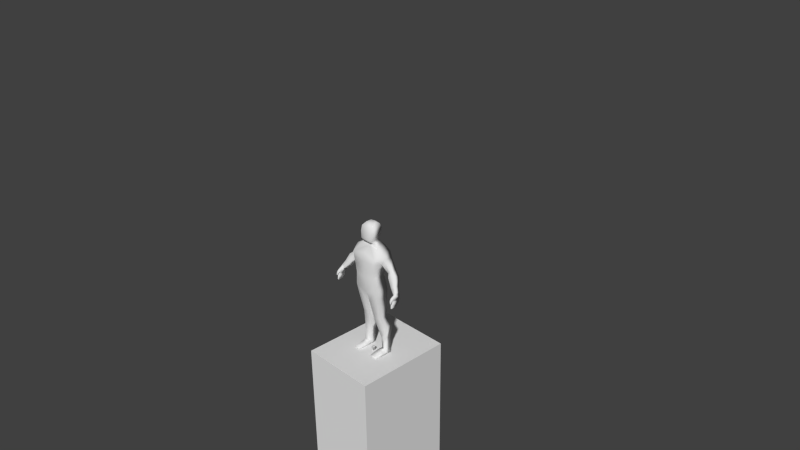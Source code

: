 # Source: Human.blend  (saved by Blender 2.68.0; exported with 4.5.12 LTS)
import bpy
from mathutils import Matrix  # noqa: F401  (used for matrix-valued properties, if any)

bpy.ops.wm.read_factory_settings(use_empty=True)
scene = bpy.context.scene
scene.name = 'Scene'

# ---- collections
col_collection_1 = bpy.data.collections.new('Collection 1'); scene.collection.children.link(col_collection_1)
col_collection_2 = bpy.data.collections.new('Collection 2'); scene.collection.children.link(col_collection_2)
col_collection_2.hide_render = True
col_collection_2.hide_viewport = True
col_collection_5 = bpy.data.collections.new('Collection 5'); scene.collection.children.link(col_collection_5)
col_collection_5.hide_render = True
col_collection_5.hide_viewport = True
col_collection_8 = bpy.data.collections.new('Collection 8'); scene.collection.children.link(col_collection_8)
col_collection_8.hide_render = True
col_collection_8.hide_viewport = True
col_collection_13 = bpy.data.collections.new('Collection 13'); scene.collection.children.link(col_collection_13)
col_collection_13.hide_render = True
col_collection_13.hide_viewport = True

# ---- materials (node trees are filled in below, after node groups)
mat_material = bpy.data.materials.new('Material')
mat_material.alpha_threshold = 0.0
mat_material.use_transparent_shadow = False
mat_material.roughness = 0.5
mat_material.line_color = (0.0, 0.0, 0.0, 1.0)
mat_material_001 = bpy.data.materials.new('Material.001')
mat_material_001.alpha_threshold = 0.0
mat_material_001.use_transparent_shadow = False
mat_material_001.roughness = 0.5
mat_material_001.line_color = (0.0, 0.0, 0.0, 1.0)

# ---- material node trees

# ---- world
world_world = bpy.data.worlds.new('World'); scene.world = world_world
world_world.color = (0.05088, 0.05088, 0.05088)
world_world.use_sun_shadow = False
world_world.sun_shadow_jitter_overblur = 0.0
world_world.cycles.sampling_method = 'MANUAL'
world_world.cycles.sample_map_resolution = 256

# ---- cameras
cam_camera = bpy.data.cameras.new('Camera')
cam_camera.clip_end = 100.0
cam_camera.lens = 35.0
cam_camera.sensor_width = 32.0
cam_camera.sensor_height = 18.0
cam_camera.ortho_scale = 7.314
cam_camera.dof.focus_distance = 0.0
cam_camera.dof.aperture_fstop = 128.0

# ---- meshes
me_cube_002 = bpy.data.meshes.new('Cube.002')
me_cube_002.from_pydata([(-1.0, -1.0, -1.0), (-1.0, 1.0, -1.0), (1.0, 1.0, -1.0), (1.0, -1.0, -1.0), (-1.0, -1.0, 1.0), (-1.0, 1.0, 1.0), (1.0, 1.0, 1.0), (1.0, -1.0, 1.0)], [], [(4, 5, 1, 0), (5, 6, 2, 1), (6, 7, 3, 2), (7, 4, 0, 3), (0, 1, 2, 3), (7, 6, 5, 4)])
me_cube_002.use_remesh_preserve_volume = False
me_cube_002.use_remesh_preserve_attributes = False
me_cube_002.use_mirror_vertex_groups = False
me_cube_002.update()
me_cube_001 = bpy.data.meshes.new('Cube.001')
me_cube_001.from_pydata([(1.654, -0.8158, 0.7574), (1.654, 1.102, 0.7836), (1.382, -2.498, 0.2678), (1.011, 1.016, 1.195), (1.011, -0.8667, 1.072), (0.0, 1.264, 0.9504), (0.0, -0.8667, 1.11), (1.952, -0.9033, 0.2852), (1.952, 0.9033, 0.2852), (1.451, -0.9033, -0.2999), (1.451, 0.9033, -0.2999), (2.598, -0.5924, -0.6732), (2.598, 0.6496, -0.6732), (2.19, -0.5924, -1.011), (2.19, 0.6496, -1.011), (2.963, -0.6918, -0.9499), (2.963, 0.7584, -1.257), (2.415, -1.04, -1.315), (2.415, 0.41, -1.622), (3.331, -1.192, -1.731), (3.331, -0.1504, -1.951), (2.938, -1.442, -1.993), (2.938, -0.4006, -2.213), (3.625, -1.52, -2.175), (3.625, -0.6388, -2.362), (3.247, -1.662, -2.324), (3.247, -0.7806, -2.51), (1.248, 0.5733, -0.909), (1.248, -2.386, -0.909), (0.0, 0.6446, -1.244), (0.0, -2.386, -0.9917), (1.041, 0.5733, -1.845), (1.041, -2.481, -1.711), (0.0, 0.5733, -2.656), (0.0, -2.616, -1.825), (1.242, 1.0, -3.072), (1.242, -2.23, -3.072), (0.0, 1.0, -3.882), (6.721e-17, -2.038, -3.579), (1.263, 0.791, -4.231), (1.263, -1.829, -3.928), (0.2129, 0.791, -4.753), (0.2129, -1.829, -4.451), (1.134, 0.8742, -6.222), (1.134, -0.7793, -6.222), (0.3283, 0.8742, -6.574), (0.3283, -0.7793, -6.574), (1.418, 1.714, -7.123), (1.418, -0.1833, -7.301), (0.4527, 1.714, -7.544), (0.4527, -0.1833, -7.722), (1.402, 1.096, -9.478), (1.402, -0.2861, -9.55), (0.705, 1.096, -9.713), (0.705, 0.3041, -9.713), (1.513, 1.096, -10.0), (1.513, 0.3041, -10.0), (0.7807, 1.096, -9.989), (0.7807, 0.3041, -9.989), (1.402, -0.8638, -9.692), (0.705, -0.8638, -9.694), (1.513, -0.8638, -9.985), (0.7807, -0.8638, -9.97), (1.338, -2.502, -0.2223), (0.0, -2.613, -0.2359), (0.0, -2.187, 0.5213), (0.0, 1.37, -0.4085), (1.402, -2.819, -9.801), (0.705, -2.819, -9.869), (1.513, -2.915, -9.985), (0.7807, -2.915, -9.97), (3.676, -1.891, -2.38), (3.755, -0.8232, -2.723), (3.482, -1.884, -2.423), (3.562, -0.8162, -2.766), (3.685, -2.515, -2.776), (3.755, -0.9831, -2.959), (3.491, -2.508, -2.819), (3.562, -0.9761, -3.002), (3.685, -2.566, -2.954), (3.755, -1.228, -3.235), (3.491, -2.559, -2.997), (3.562, -1.221, -3.277), (3.673, -2.264, -2.48), (3.479, -2.277, -2.522), (3.673, -2.642, -2.604), (3.479, -2.654, -2.646), (3.711, -2.631, -2.832), (3.518, -2.63, -2.875), (3.699, -2.887, -2.796), (3.506, -2.906, -2.838), (3.718, -2.849, -3.071), (3.599, -2.849, -3.097), (3.71, -3.007, -3.048), (3.591, -3.018, -3.074), (3.662, -2.708, -3.104), (3.708, -1.76, -3.53), (3.539, -2.703, -3.131), (3.584, -1.756, -3.557), (3.633, -2.867, -3.528), (3.645, -2.626, -3.637), (3.602, -2.866, -3.535), (3.613, -2.625, -3.643), (0.7633, 1.405, -8.434), (0.7305, 0.06042, -8.517), (1.285, -0.2347, -8.455), (1.289, 1.405, -8.447), (0.4843, 0.8324, 1.362), (0.4706, -0.8863, 1.349), (0.0, 0.9718, 1.412), (0.0, -0.9321, 1.35), (0.4327, 0.5578, 1.666), (0.4327, -1.773, 1.613), (0.0, 0.7931, 1.647), (0.0, -1.762, 1.613), (0.5663, 0.698, 2.061), (0.5663, -1.898, 1.801), (0.0, 1.001, 2.061), (0.0, -1.88, 1.801), (0.6302, 1.023, 2.676), (0.6302, -1.816, 2.483), (0.0, 1.395, 2.676), (0.0, -1.794, 2.483), (0.567, 0.6836, 3.151), (0.567, -1.644, 2.999), (0.0, 0.9806, 3.151), (0.0, -1.626, 2.999), (0.3368, 0.1555, 3.311), (0.3368, -0.9607, 3.311), (0.0, 0.3898, 3.311), (0.0, -0.9545, 3.311), (0.4327, -0.6077, 1.64)], [], [(8, 7, 11, 12), (3, 4, 0, 1), (6, 4, 108, 110), (1, 0, 7, 8), (0, 2, 9, 7), (11, 13, 17, 15), (10, 8, 12, 14), (9, 10, 14, 13), (7, 9, 13, 11), (15, 17, 21, 19), (12, 11, 15, 16), (14, 12, 16, 18), (13, 14, 18, 17), (21, 22, 26, 25), (16, 15, 19, 20), (18, 16, 20, 22), (17, 18, 22, 21), (23, 25, 73, 71), (19, 21, 25, 23), (20, 19, 23, 24), (22, 20, 24, 26), (29, 27, 31, 33), (33, 31, 35, 37), (27, 28, 32, 31), (28, 30, 34, 32), (36, 38, 42, 40), (31, 32, 36, 35), (32, 34, 38, 36), (39, 40, 44, 43), (37, 35, 39, 41), (38, 37, 41, 42), (35, 36, 40, 39), (46, 45, 49, 50), (40, 42, 46, 44), (41, 39, 43, 45), (42, 41, 45, 46), (104, 103, 53, 54), (43, 44, 48, 47), (44, 46, 50, 48), (45, 43, 47, 49), (53, 51, 55, 57), (106, 105, 52, 51), (105, 104, 54, 52), (103, 106, 51, 53), (58, 57, 55, 56), (54, 53, 57, 58), (51, 52, 56, 55), (58, 56, 61, 62), (60, 62, 70, 68), (54, 58, 62, 60), (56, 52, 59, 61), (52, 54, 60, 59), (63, 9, 2), (64, 30, 28, 63), (2, 65, 64, 63), (4, 2, 0), (6, 65, 2, 4), (29, 66, 10, 27), (1, 8, 10), (1, 10, 3), (66, 5, 3, 10), (28, 9, 63), (9, 28, 27), (9, 27, 10), (67, 68, 70, 69), (61, 59, 67, 69), (59, 60, 68, 67), (62, 61, 69, 70), (24, 23, 71, 72), (26, 24, 72, 74), (25, 26, 74, 73), (73, 74, 78, 77), (71, 73, 84, 83), (72, 71, 75, 76), (74, 72, 76, 78), (78, 76, 80, 82), (77, 78, 82, 81), (75, 77, 81, 79), (76, 75, 79, 80), (83, 84, 86, 85), (75, 85, 89, 87), (73, 77, 86, 84), (75, 71, 83, 85), (89, 90, 94, 93), (86, 77, 88, 90), (77, 75, 87, 88), (85, 86, 90, 89), (92, 91, 93, 94), (87, 89, 93, 91), (90, 88, 92, 94), (88, 87, 91, 92), (82, 80, 96, 98), (81, 82, 98, 97), (79, 81, 97, 95), (80, 79, 95, 96), (97, 98, 102, 101), (95, 97, 101, 99), (96, 95, 99, 100), (98, 96, 100, 102), (50, 49, 103, 104), (47, 48, 105, 106), (48, 50, 104, 105), (49, 47, 106, 103), (110, 108, 112, 114), (4, 3, 107, 108), (3, 5, 109, 107), (114, 112, 116, 118), (107, 109, 113, 111), (118, 116, 120, 122), (111, 113, 117, 115), (112, 131, 111, 115, 116), (119, 121, 125, 123), (115, 117, 121, 119), (116, 115, 119, 120), (123, 125, 129, 127), (120, 119, 123, 124), (122, 120, 124, 126), (128, 127, 129, 130), (124, 123, 127, 128), (126, 124, 128, 130), (108, 131, 112), (107, 111, 131, 108)])
me_cube_001.polygons.foreach_set('use_smooth', [True] * 122)
me_cube_001.use_remesh_preserve_volume = False
me_cube_001.use_remesh_preserve_attributes = False
me_cube_001.use_mirror_x = True
me_cube_001.use_paint_bone_selection = False
me_cube_001.use_paint_mask = True
me_cube_001.update()
me_cube_004 = bpy.data.meshes.new('Cube.004')
me_cube_004.from_pydata([(0.8943, 0.07095, 1.986), (0.8943, -0.07095, 1.986), (0.8943, 0.07095, 3.986), (0.8943, -0.07095, 3.986), (0.0, 0.3371, 1.986), (0.0, -0.3371, 1.986), (0.0, 0.3371, 3.986), (0.0, -0.3371, 3.986), (0.8943, 0.07095, 11.25), (0.8943, -0.07095, 11.25), (0.0, 0.3371, 11.25), (0.0, -0.3371, 11.25), (0.4401, 0.07095, 13.0), (0.4401, -0.07095, 13.0), (0.0, 0.3371, 13.0), (0.0, -0.3371, 13.0), (0.0, -0.07095, 13.93), (0.0, 0.08921, 13.93), (0.0, -0.1075, 13.93), (0.0, 0.7985, 1.728), (0.0, 0.4655, 2.491), (0.5095, 0.7594, 1.728), (0.297, 0.4427, 2.491), (0.9692, 0.646, 1.728), (0.5649, 0.3766, 2.491), (1.334, 0.4694, 1.728), (0.7775, 0.2736, 2.491), (1.568, 0.2468, 1.728), (0.9141, 0.1438, 2.491), (1.649, 3.577e-07, 1.728), (0.9611, 4.695e-07, 2.491), (1.568, -0.2468, 1.728), (0.9141, -0.1438, 2.491), (1.334, -0.4694, 1.728), (0.7775, -0.2736, 2.491), (0.9692, -0.646, 1.728), (0.5649, -0.3766, 2.491), (0.5095, -0.7594, 1.728), (0.297, -0.4427, 2.491), (0.0, -0.7985, 1.728), (0.0, -0.4655, 2.491), (-0.5095, -0.7594, 1.728), (-0.297, -0.4427, 2.491), (-0.9692, -0.646, 1.728), (-0.5649, -0.3766, 2.491), (-1.334, -0.4694, 1.728), (-0.7775, -0.2736, 2.491), (-1.568, -0.2468, 1.728), (-0.9141, -0.1438, 2.491), (-1.649, 1.164e-06, 1.728), (-0.9611, 9.393e-07, 2.491), (-1.568, 0.2468, 1.728), (-0.9141, 0.1438, 2.491), (-1.334, 0.4694, 1.728), (-0.7775, 0.2736, 2.491), (-0.9691, 0.646, 1.728), (-0.5649, 0.3766, 2.491), (-0.5095, 0.7594, 1.728), (-0.297, 0.4427, 2.491), (0.0, 0.7264, 1.52), (0.4635, 0.6909, 1.52), (0.8816, 0.5877, 1.52), (1.213, 0.427, 1.52), (1.427, 0.2245, 1.52), (1.5, 3.819e-07, 1.52), (1.427, -0.2245, 1.52), (1.213, -0.427, 1.52), (0.8816, -0.5877, 1.52), (0.4635, -0.6909, 1.52), (0.0, -0.7264, 1.52), (-0.4635, -0.6909, 1.52), (-0.8816, -0.5877, 1.52), (-1.213, -0.427, 1.52), (-1.427, -0.2245, 1.52), (-1.5, 1.115e-06, 1.52), (-1.427, 0.2245, 1.52), (-1.213, 0.427, 1.52), (-0.8816, 0.5877, 1.52), (-0.4635, 0.6909, 1.52), (0.0, 0.2614, 1.817), (0.1114, 0.2486, 1.817), (0.212, 0.2115, 1.817), (0.2918, 0.1536, 1.817), (0.343, 0.08078, 1.817), (0.3606, 5.327e-07, 1.817), (0.343, -0.08078, 1.817), (0.2918, -0.1536, 1.817), (0.212, -0.2115, 1.817), (0.1114, -0.2486, 1.817), (0.0, -0.2614, 1.817), (-0.1114, -0.2486, 1.817), (-0.212, -0.2115, 1.817), (-0.2918, -0.1536, 1.817), (-0.343, -0.08078, 1.817), (-0.3606, 7.965e-07, 1.817), (-0.343, 0.08078, 1.817), (-0.2918, 0.1536, 1.817), (-0.212, 0.2115, 1.817), (-0.1114, 0.2486, 1.817), (0.0, 0.2614, -1.295), (0.1114, 0.2486, -1.295), (0.212, 0.2115, -1.295), (0.2918, 0.1536, -1.295), (0.343, 0.08078, -1.295), (0.3606, 5.327e-07, -1.295), (0.343, -0.08078, -1.295), (0.2918, -0.1536, -1.295), (0.212, -0.2115, -1.295), (0.1114, -0.2486, -1.295), (0.0, -0.2614, -1.295), (-0.1114, -0.2486, -1.295), (-0.212, -0.2115, -1.295), (-0.2918, -0.1536, -1.295), (-0.343, -0.08078, -1.295), (-0.3606, 7.965e-07, -1.295), (-0.343, 0.08078, -1.295), (-0.2918, 0.1536, -1.295), (-0.212, 0.2115, -1.295), (-0.1114, 0.2486, -1.295), (0.0, 0.4044, -1.474), (0.1724, 0.3846, -1.474), (0.3279, 0.3272, -1.474), (0.4514, 0.2377, -1.474), (0.5306, 0.125, -1.474), (0.5579, 4.853e-07, -1.474), (0.5306, -0.125, -1.474), (0.4514, -0.2377, -1.474), (0.3279, -0.3272, -1.474), (0.1724, -0.3846, -1.474), (0.0, -0.4044, -1.474), (-0.1724, -0.3846, -1.474), (-0.3279, -0.3272, -1.474), (-0.4514, -0.2377, -1.474), (-0.5306, -0.125, -1.474), (-0.5579, 8.935e-07, -1.474), (-0.5306, 0.125, -1.474), (-0.4514, 0.2377, -1.474), (-0.3279, 0.3272, -1.474), (-0.1724, 0.3846, -1.474), (0.0, 0.3435, -1.772), (0.1464, 0.3267, -1.772), (0.2786, 0.2779, -1.772), (0.3834, 0.2019, -1.772), (0.4507, 0.1061, -1.772), (0.4739, 5.075e-07, -1.772), (0.4507, -0.1061, -1.772), (0.3834, -0.2019, -1.772), (0.2786, -0.2779, -1.772), (0.1464, -0.3267, -1.772), (0.0, -0.3435, -1.772), (-0.1464, -0.3267, -1.772), (-0.2786, -0.2779, -1.772), (-0.3834, -0.2019, -1.772), (-0.4507, -0.1061, -1.772), (-0.4739, 8.542e-07, -1.772), (-0.4507, 0.1061, -1.772), (-0.3834, 0.2019, -1.772), (-0.2786, 0.2779, -1.772), (-0.1464, 0.3267, -1.772), (0.0, 0.1645, -2.041), (0.07012, 0.1564, -2.041), (0.1334, 0.1331, -2.041), (0.1836, 0.09667, -2.041), (0.2158, 0.05082, -2.041), (0.2269, 5.698e-07, -2.041), (0.2158, -0.05082, -2.041), (0.1836, -0.09667, -2.041), (0.1334, -0.1331, -2.041), (0.07012, -0.1564, -2.041), (0.0, -0.1645, -2.041), (-0.07012, -0.1564, -2.041), (-0.1334, -0.1331, -2.041), (-0.1836, -0.09667, -2.041), (-0.2158, -0.05082, -2.041), (-0.2269, 7.358e-07, -2.041), (-0.2158, 0.05082, -2.041), (-0.1836, 0.09667, -2.041), (-0.1334, 0.1331, -2.041), (-0.07012, 0.1564, -2.041)], [], [(0, 2, 3, 1), (2, 0, 4, 6), (1, 3, 7, 5), (7, 3, 9, 11), (0, 1, 5, 4), (2, 6, 10, 8), (3, 2, 8, 9), (11, 9, 13, 15), (8, 10, 14, 12), (9, 8, 12, 13), (15, 13, 16, 18), (12, 14, 17), (13, 12, 17, 16), (19, 20, 22, 21), (21, 22, 24, 23), (23, 24, 26, 25), (25, 26, 28, 27), (27, 28, 30, 29), (29, 30, 32, 31), (31, 32, 34, 33), (33, 34, 36, 35), (35, 36, 38, 37), (37, 38, 40, 39), (39, 40, 42, 41), (41, 42, 44, 43), (43, 44, 46, 45), (45, 46, 48, 47), (47, 48, 50, 49), (49, 50, 52, 51), (51, 52, 54, 53), (53, 54, 56, 55), (22, 20, 58, 56, 54, 52, 50, 48, 46, 44, 42, 40, 38, 36, 34, 32, 30, 28, 26, 24), (57, 58, 20, 19), (55, 56, 58, 57), (57, 19, 59, 78), (68, 69, 89, 88), (35, 37, 68, 67), (41, 43, 71, 70), (25, 27, 63, 62), (47, 49, 74, 73), (53, 55, 77, 76), (31, 33, 66, 65), (37, 39, 69, 68), (21, 23, 61, 60), (43, 45, 72, 71), (27, 29, 64, 63), (49, 51, 75, 74), (55, 57, 78, 77), (19, 21, 60, 59), (33, 35, 67, 66), (39, 41, 70, 69), (23, 25, 62, 61), (45, 47, 73, 72), (51, 53, 76, 75), (29, 31, 65, 64), (83, 84, 104, 103), (77, 78, 98, 97), (66, 67, 87, 86), (75, 76, 96, 95), (64, 65, 85, 84), (62, 63, 83, 82), (73, 74, 94, 93), (60, 61, 81, 80), (71, 72, 92, 91), (69, 70, 90, 89), (78, 59, 79, 98), (67, 68, 88, 87), (76, 77, 97, 96), (65, 66, 86, 85), (63, 64, 84, 83), (74, 75, 95, 94), (61, 62, 82, 81), (72, 73, 93, 92), (59, 60, 80, 79), (70, 71, 91, 90), (118, 99, 119, 138), (94, 95, 115, 114), (81, 82, 102, 101), (92, 93, 113, 112), (79, 80, 100, 99), (90, 91, 111, 110), (88, 89, 109, 108), (97, 98, 118, 117), (86, 87, 107, 106), (95, 96, 116, 115), (84, 85, 105, 104), (82, 83, 103, 102), (93, 94, 114, 113), (80, 81, 101, 100), (91, 92, 112, 111), (89, 90, 110, 109), (98, 79, 99, 118), (87, 88, 108, 107), (96, 97, 117, 116), (85, 86, 106, 105), (120, 121, 141, 140), (107, 108, 128, 127), (116, 117, 137, 136), (105, 106, 126, 125), (103, 104, 124, 123), (114, 115, 135, 134), (101, 102, 122, 121), (112, 113, 133, 132), (99, 100, 120, 119), (110, 111, 131, 130), (108, 109, 129, 128), (117, 118, 138, 137), (106, 107, 127, 126), (115, 116, 136, 135), (104, 105, 125, 124), (102, 103, 123, 122), (113, 114, 134, 133), (100, 101, 121, 120), (111, 112, 132, 131), (109, 110, 130, 129), (155, 156, 176, 175), (131, 132, 152, 151), (129, 130, 150, 149), (138, 119, 139, 158), (127, 128, 148, 147), (136, 137, 157, 156), (125, 126, 146, 145), (123, 124, 144, 143), (134, 135, 155, 154), (121, 122, 142, 141), (132, 133, 153, 152), (119, 120, 140, 139), (130, 131, 151, 150), (128, 129, 149, 148), (137, 138, 158, 157), (126, 127, 147, 146), (135, 136, 156, 155), (124, 125, 145, 144), (122, 123, 143, 142), (133, 134, 154, 153), (159, 160, 161, 162, 163, 164, 165, 166, 167, 168, 169, 170, 171, 172, 173, 174, 175, 176, 177, 178), (144, 145, 165, 164), (142, 143, 163, 162), (153, 154, 174, 173), (140, 141, 161, 160), (151, 152, 172, 171), (149, 150, 170, 169), (158, 139, 159, 178), (147, 148, 168, 167), (156, 157, 177, 176), (145, 146, 166, 165), (143, 144, 164, 163), (154, 155, 175, 174), (141, 142, 162, 161), (152, 153, 173, 172), (139, 140, 160, 159), (150, 151, 171, 170), (148, 149, 169, 168), (157, 158, 178, 177), (146, 147, 167, 166)])
me_cube_004.polygons.foreach_set('material_index', [0, 0, 0, 0, 0, 0, 0, 0, 0, 0, 0, 0, 0, 1, 1, 1, 1, 1, 1, 1, 1, 1, 1, 1, 1, 1, 1, 1, 1, 1, 1, 1, 1, 1, 1, 1, 1, 1, 1, 1, 1, 1, 1, 1, 1, 1, 1, 1, 1, 1, 1, 1, 1, 1, 1, 1, 1, 1, 1, 1, 1, 1, 1, 1, 1, 1, 1, 1, 1, 1, 1, 1, 1, 1, 1, 1, 1, 1, 1, 1, 1, 1, 1, 1, 1, 1, 1, 1, 1, 1, 1, 1, 1, 1, 1, 1, 1, 1, 1, 1, 1, 1, 1, 1, 1, 1, 1, 1, 1, 1, 1, 1, 1, 1, 1, 1, 1, 1, 1, 1, 1, 1, 1, 1, 1, 1, 1, 1, 1, 1, 1, 1, 1, 1, 1, 1, 1, 1, 1, 1, 1, 1, 1, 1, 1, 1, 1, 1, 1, 1, 1, 1, 1, 1, 1])
_k = set([(4, 6), (5, 7), (6, 10), (7, 11), (10, 14), (11, 15), (14, 17), (15, 18)])
me_cube_004.attributes.new('sharp_edge', 'BOOLEAN', 'EDGE').data.foreach_set('value', [ (min(e.vertices), max(e.vertices)) in _k for e in me_cube_004.edges])
_uv = me_cube_004.uv_layers.new(name='UVMap')
_uv.uv.foreach_set('vector', [0.7631, -1.768, 0.7631, -0.9975, 0.7631, -0.9975, 0.7631, -1.768, 0.7631, -0.9975, 0.7631, -1.768, 0.5174, -1.768, 0.5174, -0.9975, 0.7631, -1.768, 0.7631, -0.9975, 0.5174, -0.9975, 0.5174, -1.768, 0.5174, -0.9975, 0.7631, -0.9975, 0.7631, 1.802, 0.5174, 1.802, 0.7631, -1.768, 0.7631, -1.768, 0.5174, -1.768, 0.5174, -1.768, 0.7631, -0.9975, 0.5174, -0.9975, 0.5174, 1.802, 0.7631, 1.802, 0.7631, -0.9975, 0.7631, -0.9975, 0.7631, 1.802, 0.7631, 1.802, 0.5174, 1.802, 0.7631, 1.802, 0.6383, 2.478, 0.5174, 2.478, 0.7631, 1.802, 0.5174, 1.802, 0.5174, 2.478, 0.6383, 2.478, 0.7631, 1.802, 0.7631, 1.802, 0.6383, 2.478, 0.6383, 2.478, 0.5174, 2.478, 0.6383, 2.478, 0.5174, 2.836, 0.5174, 2.836, 0.6383, 2.478, 0.5174, 2.478, 0.5174, 2.836, 0.6383, 2.478, 0.6383, 2.478, 0.5174, 2.836, 0.5174, 2.836, 0.7103, 0.5274, 0.7103, 0.6293, 0.75, 0.6293, 0.7784, 0.5274, 0.7784, 0.5274, 0.75, 0.6293, 0.7858, 0.6293, 0.8398, 0.5274, 0.8398, 0.5274, 0.7858, 0.6293, 0.8142, 0.6293, 0.8885, 0.5274, 0.8885, 0.5274, 0.8142, 0.6293, 0.8324, 0.6293, 0.9198, 0.5274, 0.9198, 0.5274, 0.8324, 0.6293, 0.8387, 0.6293, 0.9306, 0.5274, 0.9306, 0.5274, 0.8387, 0.6293, 0.8324, 0.6293, 0.9198, 0.5274, 0.9198, 0.5274, 0.8324, 0.6293, 0.8142, 0.6293, 0.8885, 0.5274, 0.8885, 0.5274, 0.8142, 0.6293, 0.7858, 0.6293, 0.8398, 0.5274, 0.8398, 0.5274, 0.7858, 0.6293, 0.75, 0.6293, 0.7784, 0.5274, 0.7784, 0.5274, 0.75, 0.6293, 0.7103, 0.6293, 0.7103, 0.5274, 0.7103, 0.5274, 0.7103, 0.6293, 0.6707, 0.6293, 0.6423, 0.5274, 0.6423, 0.5274, 0.6707, 0.6293, 0.6349, 0.6293, 0.5809, 0.5274, 0.5809, 0.5274, 0.6349, 0.6293, 0.6065, 0.6293, 0.5321, 0.5274, 0.5321, 0.5274, 0.6065, 0.6293, 0.5882, 0.6293, 0.5009, 0.5274, 0.5009, 0.5274, 0.5882, 0.6293, 0.5819, 0.6293, 0.4901, 0.5274, 0.4901, 0.5274, 0.5819, 0.6293, 0.5882, 0.6293, 0.5009, 0.5274, 0.5009, 0.5274, 0.5882, 0.6293, 0.6065, 0.6293, 0.5321, 0.5274, 0.5321, 0.5274, 0.6065, 0.6293, 0.6349, 0.6293, 0.5809, 0.5274, 0.75, 0.6293, 0.7103, 0.6293, 0.6707, 0.6293, 0.6349, 0.6293, 0.6065, 0.6293, 0.5882, 0.6293, 0.5819, 0.6293, 0.5882, 0.6293, 0.6065, 0.6293, 0.6349, 0.6293, 0.6707, 0.6293, 0.7103, 0.6293, 0.75, 0.6293, 0.7858, 0.6293, 0.8142, 0.6293, 0.8324, 0.6293, 0.8387, 0.6293, 0.8324, 0.6293, 0.8142, 0.6293, 0.7858, 0.6293, 0.6423, 0.5274, 0.6707, 0.6293, 0.7103, 0.6293, 0.7103, 0.5274, 0.5809, 0.5274, 0.6349, 0.6293, 0.6707, 0.6293, 0.6423, 0.5274, 0.6423, 0.5274, 0.7103, 0.5274, 0.7103, 0.4996, 0.6484, 0.4996, 0.7723, 0.4996, 0.7103, 0.4996, 0.7103, 0.5394, 0.7252, 0.5394, 0.8398, 0.5274, 0.7784, 0.5274, 0.7723, 0.4996, 0.8281, 0.4996, 0.6423, 0.5274, 0.5809, 0.5274, 0.5926, 0.4996, 0.6484, 0.4996, 0.8885, 0.5274, 0.9198, 0.5274, 0.9009, 0.4996, 0.8724, 0.4996, 0.5009, 0.5274, 0.4901, 0.5274, 0.51, 0.4996, 0.5198, 0.4996, 0.5321, 0.5274, 0.5809, 0.5274, 0.5926, 0.4996, 0.5482, 0.4996, 0.9198, 0.5274, 0.8885, 0.5274, 0.8724, 0.4996, 0.9009, 0.4996, 0.7784, 0.5274, 0.7103, 0.5274, 0.7103, 0.4996, 0.7723, 0.4996, 0.7784, 0.5274, 0.8398, 0.5274, 0.8281, 0.4996, 0.7723, 0.4996, 0.5809, 0.5274, 0.5321, 0.5274, 0.5482, 0.4996, 0.5926, 0.4996, 0.9198, 0.5274, 0.9306, 0.5274, 0.9107, 0.4996, 0.9009, 0.4996, 0.4901, 0.5274, 0.5009, 0.5274, 0.5198, 0.4996, 0.51, 0.4996, 0.5809, 0.5274, 0.6423, 0.5274, 0.6484, 0.4996, 0.5926, 0.4996, 0.7103, 0.5274, 0.7784, 0.5274, 0.7723, 0.4996, 0.7103, 0.4996, 0.8885, 0.5274, 0.8398, 0.5274, 0.8281, 0.4996, 0.8724, 0.4996, 0.7103, 0.5274, 0.6423, 0.5274, 0.6484, 0.4996, 0.7103, 0.4996, 0.8398, 0.5274, 0.8885, 0.5274, 0.8724, 0.4996, 0.8281, 0.4996, 0.5321, 0.5274, 0.5009, 0.5274, 0.5198, 0.4996, 0.5482, 0.4996, 0.5009, 0.5274, 0.5321, 0.5274, 0.5482, 0.4996, 0.5198, 0.4996, 0.9306, 0.5274, 0.9198, 0.5274, 0.9009, 0.4996, 0.9107, 0.4996, 0.7562, 0.5394, 0.7585, 0.5394, 0.7585, 0.1236, 0.7562, 0.1236, 0.5926, 0.4996, 0.6484, 0.4996, 0.6955, 0.5394, 0.682, 0.5394, 0.8724, 0.4996, 0.8281, 0.4996, 0.7387, 0.5394, 0.7493, 0.5394, 0.5198, 0.4996, 0.5482, 0.4996, 0.6714, 0.5394, 0.6645, 0.5394, 0.9107, 0.4996, 0.9009, 0.4996, 0.7562, 0.5394, 0.7585, 0.5394, 0.8724, 0.4996, 0.9009, 0.4996, 0.7562, 0.5394, 0.7493, 0.5394, 0.5198, 0.4996, 0.51, 0.4996, 0.6622, 0.5394, 0.6645, 0.5394, 0.7723, 0.4996, 0.8281, 0.4996, 0.7387, 0.5394, 0.7252, 0.5394, 0.5926, 0.4996, 0.5482, 0.4996, 0.6714, 0.5394, 0.682, 0.5394, 0.7103, 0.4996, 0.6484, 0.4996, 0.6955, 0.5394, 0.7103, 0.5394, 0.6484, 0.4996, 0.7103, 0.4996, 0.7103, 0.5394, 0.6955, 0.5394, 0.8281, 0.4996, 0.7723, 0.4996, 0.7252, 0.5394, 0.7387, 0.5394, 0.5482, 0.4996, 0.5926, 0.4996, 0.682, 0.5394, 0.6714, 0.5394, 0.9009, 0.4996, 0.8724, 0.4996, 0.7493, 0.5394, 0.7562, 0.5394, 0.9009, 0.4996, 0.9107, 0.4996, 0.7585, 0.5394, 0.7562, 0.5394, 0.51, 0.4996, 0.5198, 0.4996, 0.6645, 0.5394, 0.6622, 0.5394, 0.8281, 0.4996, 0.8724, 0.4996, 0.7493, 0.5394, 0.7387, 0.5394, 0.5482, 0.4996, 0.5198, 0.4996, 0.6645, 0.5394, 0.6714, 0.5394, 0.7103, 0.4996, 0.7723, 0.4996, 0.7252, 0.5394, 0.7103, 0.5394, 0.6484, 0.4996, 0.5926, 0.4996, 0.682, 0.5394, 0.6955, 0.5394, 0.6955, 0.1236, 0.7103, 0.1236, 0.7103, 0.09971, 0.6873, 0.09971, 0.6622, 0.5394, 0.6645, 0.5394, 0.6645, 0.1236, 0.6622, 0.1236, 0.7387, 0.5394, 0.7493, 0.5394, 0.7493, 0.1236, 0.7387, 0.1236, 0.6714, 0.5394, 0.6645, 0.5394, 0.6645, 0.1236, 0.6714, 0.1236, 0.7103, 0.5394, 0.7252, 0.5394, 0.7252, 0.1236, 0.7103, 0.1236, 0.6955, 0.5394, 0.682, 0.5394, 0.682, 0.1236, 0.6955, 0.1236, 0.7252, 0.5394, 0.7103, 0.5394, 0.7103, 0.1236, 0.7252, 0.1236, 0.682, 0.5394, 0.6955, 0.5394, 0.6955, 0.1236, 0.682, 0.1236, 0.7493, 0.5394, 0.7387, 0.5394, 0.7387, 0.1236, 0.7493, 0.1236, 0.6645, 0.5394, 0.6714, 0.5394, 0.6714, 0.1236, 0.6645, 0.1236, 0.7585, 0.5394, 0.7562, 0.5394, 0.7562, 0.1236, 0.7585, 0.1236, 0.7493, 0.5394, 0.7562, 0.5394, 0.7562, 0.1236, 0.7493, 0.1236, 0.6645, 0.5394, 0.6622, 0.5394, 0.6622, 0.1236, 0.6645, 0.1236, 0.7252, 0.5394, 0.7387, 0.5394, 0.7387, 0.1236, 0.7252, 0.1236, 0.682, 0.5394, 0.6714, 0.5394, 0.6714, 0.1236, 0.682, 0.1236, 0.7103, 0.5394, 0.6955, 0.5394, 0.6955, 0.1236, 0.7103, 0.1236, 0.6955, 0.5394, 0.7103, 0.5394, 0.7103, 0.1236, 0.6955, 0.1236, 0.7387, 0.5394, 0.7252, 0.5394, 0.7252, 0.1236, 0.7387, 0.1236, 0.6714, 0.5394, 0.682, 0.5394, 0.682, 0.1236, 0.6714, 0.1236, 0.7562, 0.5394, 0.7493, 0.5394, 0.7493, 0.1236, 0.7562, 0.1236, 0.7334, 0.09971, 0.7541, 0.09971, 0.7476, 0.05983, 0.7299, 0.05983, 0.7387, 0.1236, 0.7252, 0.1236, 0.7334, 0.09971, 0.7541, 0.09971, 0.6714, 0.1236, 0.682, 0.1236, 0.6665, 0.09971, 0.65, 0.09971, 0.7562, 0.1236, 0.7493, 0.1236, 0.7706, 0.09971, 0.7812, 0.09971, 0.7562, 0.1236, 0.7585, 0.1236, 0.7849, 0.09971, 0.7812, 0.09971, 0.6622, 0.1236, 0.6645, 0.1236, 0.6395, 0.09971, 0.6358, 0.09971, 0.7387, 0.1236, 0.7493, 0.1236, 0.7706, 0.09971, 0.7541, 0.09971, 0.6714, 0.1236, 0.6645, 0.1236, 0.6395, 0.09971, 0.65, 0.09971, 0.7103, 0.1236, 0.7252, 0.1236, 0.7334, 0.09971, 0.7103, 0.09971, 0.6955, 0.1236, 0.682, 0.1236, 0.6665, 0.09971, 0.6873, 0.09971, 0.7252, 0.1236, 0.7103, 0.1236, 0.7103, 0.09971, 0.7334, 0.09971, 0.682, 0.1236, 0.6955, 0.1236, 0.6873, 0.09971, 0.6665, 0.09971, 0.7493, 0.1236, 0.7387, 0.1236, 0.7541, 0.09971, 0.7706, 0.09971, 0.6645, 0.1236, 0.6714, 0.1236, 0.65, 0.09971, 0.6395, 0.09971, 0.7585, 0.1236, 0.7562, 0.1236, 0.7812, 0.09971, 0.7849, 0.09971, 0.7493, 0.1236, 0.7562, 0.1236, 0.7812, 0.09971, 0.7706, 0.09971, 0.6645, 0.1236, 0.6622, 0.1236, 0.6358, 0.09971, 0.6395, 0.09971, 0.7252, 0.1236, 0.7387, 0.1236, 0.7541, 0.09971, 0.7334, 0.09971, 0.682, 0.1236, 0.6714, 0.1236, 0.65, 0.09971, 0.6665, 0.09971, 0.7103, 0.1236, 0.6955, 0.1236, 0.6873, 0.09971, 0.7103, 0.09971, 0.6501, 0.05983, 0.6591, 0.05983, 0.6858, 0.02394, 0.6815, 0.02394, 0.6665, 0.09971, 0.65, 0.09971, 0.6591, 0.05983, 0.6731, 0.05983, 0.7103, 0.09971, 0.6873, 0.09971, 0.6908, 0.05983, 0.7103, 0.05983, 0.6873, 0.09971, 0.7103, 0.09971, 0.7103, 0.05983, 0.6908, 0.05983, 0.7541, 0.09971, 0.7334, 0.09971, 0.7299, 0.05983, 0.7476, 0.05983, 0.65, 0.09971, 0.6665, 0.09971, 0.6731, 0.05983, 0.6591, 0.05983, 0.7812, 0.09971, 0.7706, 0.09971, 0.7616, 0.05983, 0.7706, 0.05983, 0.7812, 0.09971, 0.7849, 0.09971, 0.7736, 0.05983, 0.7706, 0.05983, 0.6358, 0.09971, 0.6395, 0.09971, 0.6501, 0.05983, 0.647, 0.05983, 0.7541, 0.09971, 0.7706, 0.09971, 0.7616, 0.05983, 0.7476, 0.05983, 0.65, 0.09971, 0.6395, 0.09971, 0.6501, 0.05983, 0.6591, 0.05983, 0.7103, 0.09971, 0.7334, 0.09971, 0.7299, 0.05983, 0.7103, 0.05983, 0.6873, 0.09971, 0.6665, 0.09971, 0.6731, 0.05983, 0.6908, 0.05983, 0.7334, 0.09971, 0.7103, 0.09971, 0.7103, 0.05983, 0.7299, 0.05983, 0.6665, 0.09971, 0.6873, 0.09971, 0.6908, 0.05983, 0.6731, 0.05983, 0.7706, 0.09971, 0.7541, 0.09971, 0.7476, 0.05983, 0.7616, 0.05983, 0.6395, 0.09971, 0.65, 0.09971, 0.6591, 0.05983, 0.6501, 0.05983, 0.7849, 0.09971, 0.7812, 0.09971, 0.7706, 0.05983, 0.7736, 0.05983, 0.7706, 0.09971, 0.7812, 0.09971, 0.7706, 0.05983, 0.7616, 0.05983, 0.6395, 0.09971, 0.6358, 0.09971, 0.647, 0.05983, 0.6501, 0.05983, 0.7103, 0.02394, 0.7197, 0.02394, 0.7282, 0.02394, 0.7349, 0.02394, 0.7392, 0.02394, 0.7407, 0.02394, 0.7392, 0.02394, 0.7349, 0.02394, 0.7282, 0.02394, 0.7197, 0.02394, 0.7103, 0.02394, 0.701, 0.02394, 0.6925, 0.02394, 0.6858, 0.02394, 0.6815, 0.02394, 0.68, 0.02394, 0.6815, 0.02394, 0.6858, 0.02394, 0.6925, 0.02394, 0.701, 0.02394, 0.7736, 0.05983, 0.7706, 0.05983, 0.7392, 0.02394, 0.7407, 0.02394, 0.7616, 0.05983, 0.7706, 0.05983, 0.7392, 0.02394, 0.7349, 0.02394, 0.6501, 0.05983, 0.647, 0.05983, 0.68, 0.02394, 0.6815, 0.02394, 0.7299, 0.05983, 0.7476, 0.05983, 0.7282, 0.02394, 0.7197, 0.02394, 0.6731, 0.05983, 0.6591, 0.05983, 0.6858, 0.02394, 0.6925, 0.02394, 0.7103, 0.05983, 0.6908, 0.05983, 0.701, 0.02394, 0.7103, 0.02394, 0.6908, 0.05983, 0.7103, 0.05983, 0.7103, 0.02394, 0.701, 0.02394, 0.7476, 0.05983, 0.7299, 0.05983, 0.7197, 0.02394, 0.7282, 0.02394, 0.6591, 0.05983, 0.6731, 0.05983, 0.6925, 0.02394, 0.6858, 0.02394, 0.7706, 0.05983, 0.7616, 0.05983, 0.7349, 0.02394, 0.7392, 0.02394, 0.7706, 0.05983, 0.7736, 0.05983, 0.7407, 0.02394, 0.7392, 0.02394, 0.647, 0.05983, 0.6501, 0.05983, 0.6815, 0.02394, 0.68, 0.02394, 0.7476, 0.05983, 0.7616, 0.05983, 0.7349, 0.02394, 0.7282, 0.02394, 0.6591, 0.05983, 0.6501, 0.05983, 0.6815, 0.02394, 0.6858, 0.02394, 0.7103, 0.05983, 0.7299, 0.05983, 0.7197, 0.02394, 0.7103, 0.02394, 0.6908, 0.05983, 0.6731, 0.05983, 0.6925, 0.02394, 0.701, 0.02394, 0.7299, 0.05983, 0.7103, 0.05983, 0.7103, 0.02394, 0.7197, 0.02394, 0.6731, 0.05983, 0.6908, 0.05983, 0.701, 0.02394, 0.6925, 0.02394, 0.7616, 0.05983, 0.7476, 0.05983, 0.7282, 0.02394, 0.7349, 0.02394])
me_cube_004.materials.append(mat_material)
me_cube_004.materials.append(mat_material_001)
me_cube_004.use_remesh_preserve_volume = False
me_cube_004.use_remesh_preserve_attributes = False
me_cube_004.use_mirror_vertex_groups = False
me_cube_004.update()
me_cube_000 = bpy.data.meshes.new('Cube.000')
me_cube_000.from_pydata([(-1.0, -1.0, -1.0), (-1.0, 1.0, -1.0), (1.0, 1.0, -1.0), (1.0, -1.0, -1.0), (-1.0, -1.0, 1.0), (-1.0, 1.0, 1.0), (1.0, 1.0, 1.0), (1.0, -1.0, 1.0)], [], [(4, 5, 1, 0), (5, 6, 2, 1), (6, 7, 3, 2), (7, 4, 0, 3), (0, 1, 2, 3), (7, 6, 5, 4)])
me_cube_000.use_remesh_preserve_volume = False
me_cube_000.use_remesh_preserve_attributes = False
me_cube_000.use_mirror_vertex_groups = False
me_cube_000.update()
me_cube = bpy.data.meshes.new('Cube')
me_cube.from_pydata([(-1.125, 1.0, -1.67), (0.7592, 1.0, -1.0), (-1.125, 1.0, 0.2832), (0.7592, 0.6312, 0.2832), (-1.125, 0.0, 0.2832), (-1.125, 0.0, -1.67), (1.0, 0.0, 0.2832), (0.7592, 0.0, -1.0), (0.7592, 0.436, -0.7473), (0.7592, 0.6312, -0.2776), (1.0, 0.0, -0.2776), (0.7592, 0.0, -0.7473), (1.078, 0.0, -0.2776), (1.078, 0.6312, -0.2776), (1.078, 0.0, 0.2832), (1.078, 0.6312, 0.2832), (-0.5, 1.0, 0.2832), (0.2634, 1.0, 0.2832), (0.5, 1.0, 0.2832), (0.5, 1.0, -0.5022), (0.432, 1.0, -0.7741), (-0.3057, 1.0, -0.7741), (-0.3057, 0.0, -0.7741), (0.432, 0.0, -0.7741), (0.5, 0.0, -0.5022), (0.5, 0.0, 0.2832), (0.2634, 0.0, 0.2832), (-0.5, 0.0, 0.2832), (-0.3934, 0.2837, 0.2832), (-0.3409, 0.2837, 0.2832), (-0.3409, 0.0, 0.2832), (-0.3934, 0.0, 0.2832), (-0.1883, 0.3012, 1.402), (-0.1591, 0.2837, 0.998), (-0.1591, 0.0, 0.998), (-0.1883, 0.0, 1.402), (-0.05995, 0.2837, 1.496), (-0.0465, 0.2898, 1.075), (-0.0465, 0.0, 1.075), (-0.05995, 0.0, 1.496), (0.1587, 0.2769, 1.355), (0.1717, 0.2837, 0.9545), (0.1717, 0.0, 0.9545), (0.1587, 0.0, 1.355), (0.3317, 0.2837, 0.2832), (0.3887, 0.2837, 0.2832), (0.3887, 0.0, 0.2832), (0.3317, 0.0, 0.2832), (0.2635, 0.2988, 0.808), (0.3208, 0.2775, 0.9642), (0.3208, 0.0, 0.9642), (0.2635, 0.0, 0.808), (0.726, 0.0, -0.8879), (1.158, 0.0, -0.8879), (0.726, 0.0, -0.6234), (1.158, 0.0, -0.6234), (0.726, 0.1911, -0.6335), (1.158, 0.1911, -0.6335), (0.726, 0.2858, -0.6621), (1.158, 0.2858, -0.6621), (0.726, 0.3491, -0.705), (1.158, 0.3491, -0.705), (0.726, 0.3713, -0.7557), (1.158, 0.3713, -0.7557), (0.726, 0.3491, -0.8063), (1.158, 0.3491, -0.8063), (0.726, 0.2858, -0.8492), (1.158, 0.2858, -0.8492), (0.726, 0.1911, -0.8779), (1.158, 0.1911, -0.8779), (0.4163, 0.322, -0.7741), (-0.1771, 0.322, -0.7741), (-0.1771, 0.0, -0.7741), (0.4163, 0.0, -0.7741), (0.4151, 0.322, -1.541), (-0.04449, 0.322, -1.541), (-0.04449, 0.0, -1.541), (0.4151, 0.0, -1.541), (-0.2023, 0.08066, -0.7741), (-0.2023, 0.0, -0.7741), (-0.1872, 0.08066, -0.7741), (-0.1872, 0.0, -0.7741), (-0.2015, 0.08066, -0.8211), (-0.2015, 0.0, -0.8211), (-0.1894, 0.08066, -0.8651), (-0.1894, 0.0, -0.8651), (-0.2225, 0.08066, -1.014), (-0.2225, 0.0, -1.014), (-0.2157, 0.08066, -1.08), (-0.2157, 0.0, -1.08), (-0.2689, 0.08066, -1.062), (-0.2689, 0.0, -1.062), (-0.2672, 0.08066, -1.136), (-0.2672, 0.0, -1.136), (-0.3116, 0.08066, -1.039), (-0.3116, 0.0, -1.039), (-0.3161, 0.08066, -1.11), (-0.3161, 0.0, -1.11), (-0.3392, 0.08066, -0.9349), (-0.3392, 0.0, -0.9349), (-0.351, 0.08066, -0.9809), (-0.351, 0.0, -0.9809), (-0.35, 0.08066, -0.8109), (-0.35, 0.0, -0.8109), (-0.3645, 0.08066, -0.8312), (-0.3645, 0.0, -0.8312), (-0.2657, 1.006, -0.7875), (-0.2657, 0.0, -0.7875), (-0.2542, 0.08702, -0.7875), (-0.2542, 0.0, -0.7875), (-0.5468, 0.6467, -0.2948), (-0.5468, 0.0, 0.2791), (-0.5468, 0.6467, 0.2791), (-0.5468, 0.0, -0.2948), (-0.3433, 0.08247, -0.6332), (-0.3434, 0.0, -0.6322), (-0.354, 0.08561, -0.5805), (-0.354, 0.0, -0.5796), (-0.2757, 1.005, -0.8685), (-0.2761, 0.0, -0.8608), (-0.2673, 0.08452, -0.8983), (-0.2673, 0.0, -0.8977), (-0.2951, 0.5964, -0.9374), (-0.2953, 0.0, -0.9339), (-0.2914, 0.1878, -0.9506), (-0.2914, 0.0, -0.9503), (-0.2559, 0.0, 0.749), (-0.3425, 0.0, 0.9509), (-0.3425, 0.2924, 0.9509), (-0.2559, 0.2837, 0.749)], [], [(4, 2, 0, 5), (18, 3, 1, 19), (24, 19, 1, 7), (111, 112, 2, 4), (1, 3, 9, 8), (9, 3, 15, 13), (7, 1, 8, 11), (3, 6, 14, 15), (10, 9, 13, 12), (15, 14, 12, 13), (112, 16, 21, 110), (16, 17, 20, 21), (17, 18, 19, 20), (113, 110, 21, 22), (71, 72, 81, 80), (23, 20, 19, 24), (6, 3, 18, 25), (18, 17, 44, 45), (16, 27, 31, 28), (128, 127, 35, 32), (26, 17, 29, 30), (17, 16, 28, 29), (32, 35, 39, 36), (129, 128, 32, 33), (126, 129, 33, 34), (37, 36, 40, 41), (33, 32, 36, 37), (34, 33, 37, 38), (42, 41, 40, 43), (38, 37, 41, 42), (36, 39, 43, 40), (46, 45, 49, 50), (25, 18, 45, 46), (17, 26, 47, 44), (50, 49, 48, 51), (44, 47, 51, 48), (45, 44, 48, 49), (41, 48, 51, 42), (40, 49, 48, 41), (40, 43, 50, 49), (10, 11, 8), (9, 10, 8), (61, 59, 67, 65, 63), (54, 55, 57, 56), (56, 57, 59, 58), (58, 59, 61, 60), (60, 61, 63, 62), (62, 63, 65, 64), (64, 65, 67, 66), (59, 57, 69, 67), (68, 69, 53, 52), (66, 67, 69, 68), (57, 55, 53, 69), (52, 54, 56, 68), (68, 56, 58, 66), (66, 58, 60, 62, 64), (72, 71, 75, 76), (20, 23, 73, 70), (21, 20, 70, 71), (76, 75, 74, 77), (70, 73, 77, 74), (71, 70, 74, 75), (80, 81, 85, 84), (21, 71, 80, 78), (21, 78, 108, 106), (84, 85, 89, 88), (78, 80, 84, 82), (79, 78, 82, 83), (86, 88, 92, 90), (83, 82, 86, 87), (82, 84, 88, 86), (90, 92, 96, 94), (87, 86, 90, 91), (88, 89, 93, 92), (94, 96, 100, 98), (91, 90, 94, 95), (92, 93, 97, 96), (98, 100, 104, 102), (95, 94, 98, 99), (96, 97, 101, 100), (102, 104, 116, 114), (99, 98, 102, 103), (100, 101, 105, 104), (106, 108, 120, 118), (22, 21, 106, 107), (78, 79, 109, 108), (27, 16, 112, 111), (2, 112, 110, 0), (5, 0, 110, 113), (115, 114, 116, 117), (103, 102, 114, 115), (104, 105, 117, 116), (119, 118, 122, 123), (107, 106, 118, 119), (108, 109, 121, 120), (123, 122, 124, 125), (120, 121, 125, 124), (118, 120, 124, 122), (28, 31, 127, 128), (29, 28, 128, 129), (30, 29, 129, 126)])
_uv = me_cube.uv_layers.new(name='UVMap')
_uv.uv.foreach_set('vector', [0.4539, 0.4427, 0.2271, 0.4422, 0.2284, 0.0, 0.4552, 0.0004951, 0.4536, 0.4433, 0.5167, 0.4427, 0.5159, 0.7336, 0.4558, 0.6214, 0.1667, 0.7259, 0.1662, 0.9527, 0.05008, 0.9533, 0.05058, 0.7265, 0.0002405, 0.3677, 0.1469, 0.3679, 0.2271, 0.499, 0.0002952, 0.4987, 0.7348, 0.4427, 0.7343, 0.7444, 0.6994, 0.6226, 0.6275, 0.5327, 0.8074, 0.8859, 0.8071, 1.013, 0.7348, 1.013, 0.7352, 0.8857, 0.5167, 0.5049, 0.7348, 0.4427, 0.6275, 0.5327, 0.5324, 0.5598, 0.1432, 0.07232, 1.047e-05, 0.01767, 0.0, 0.0, 0.1431, 0.0001584, 0.431, 1.02, 0.3767, 0.8773, 0.4487, 0.8772, 0.4486, 1.02, 0.39, 0.8772, 0.3898, 0.734, 0.5165, 0.7336, 0.5167, 0.8768, 0.7626, 0.3232, 0.6823, 0.3233, 0.6824, 0.0813, 0.763, 0.1932, 0.2271, 0.4461, 0.4, 0.4439, 0.4411, 0.6833, 0.274, 0.6854, 0.4, 0.4439, 0.4536, 0.4433, 0.4558, 0.6214, 0.4411, 0.6833, 0.9097, 0.1935, 0.763, 0.1932, 0.6824, 0.0813, 0.9092, 0.0818, 0.02846, 0.6527, 0.02818, 0.7257, 0.02589, 0.7257, 0.02596, 0.7074, 0.7345, 0.7444, 0.7348, 0.9712, 0.672, 0.9712, 0.6717, 0.7444, 1.047e-05, 0.01767, 0.1432, 0.07232, 0.2269, 0.1311, 7.745e-05, 0.1308, 0.2269, 0.1311, 0.2269, 0.1846, 0.06444, 0.169, 0.06443, 0.1561, 0.227, 0.3574, 0.0002114, 0.3572, 0.0001971, 0.333, 0.06454, 0.3331, 0.9116, 0.2323, 0.9779, 0.2318, 0.978, 0.3319, 0.9097, 0.3324, 0.0001091, 0.1844, 0.2269, 0.1846, 0.06453, 0.3212, 0.0001901, 0.3211, 0.2269, 0.1846, 0.227, 0.3574, 0.06454, 0.3331, 0.06453, 0.3212, 0.7511, 0.07932, 0.6829, 0.07924, 0.6823, 0.05165, 0.7466, 0.05172, 0.904, 0.6175, 0.8705, 0.5805, 0.8705, 0.4724, 0.9065, 0.5569, 0.9356, 0.8346, 1.0, 0.8345, 0.9998, 0.8927, 0.9355, 0.8928, 0.9249, 0.5322, 0.8913, 0.4427, 0.9486, 0.457, 0.9806, 0.5421, 0.9065, 0.5569, 0.8705, 0.4724, 0.8913, 0.4427, 0.9249, 0.5322, 0.8175, 0.0756, 0.7532, 0.07575, 0.7511, 0.05183, 0.8169, 0.05168, 0.8711, 0.8749, 0.9355, 0.8752, 0.9337, 0.9655, 0.8709, 0.9652, 0.8169, 0.05168, 0.7511, 0.05183, 0.7531, 0.0001439, 0.8174, 0.0, 0.7466, 0.05172, 0.6823, 0.05165, 0.6831, 0.0, 0.7459, 6.946e-05, 0.8707, 0.7276, 0.9351, 0.7279, 0.9335, 0.8804, 0.8705, 0.8801, 7.745e-05, 0.1308, 0.2269, 0.1311, 0.06443, 0.1561, 9.236e-05, 0.156, 0.2269, 0.1846, 0.0001091, 0.1844, 0.0001, 0.1689, 0.06444, 0.169, 0.5162, 1.032, 0.4532, 1.032, 0.4487, 0.9969, 0.5165, 0.997, 0.4523, 0.8772, 0.5166, 0.8773, 0.5165, 0.997, 0.4487, 0.9969, 0.2084, 0.499, 0.2213, 0.5002, 0.2252, 0.6202, 0.2085, 0.6542, 0.4524, 1.031, 0.4487, 0.9969, 0.5165, 0.997, 0.5167, 1.031, 0.1763, 0.8533, 0.1763, 0.9493, 0.2021, 0.9771, 0.2084, 0.9383, 0.9337, 0.9655, 0.8709, 0.9652, 0.8705, 0.8801, 0.9335, 0.8804, 0.5621, 0.6667, 0.5324, 0.5598, 0.6275, 0.5327, 0.6994, 0.6226, 0.5621, 0.6667, 0.6275, 0.5327, 0.7664, 0.4026, 0.7567, 0.3883, 0.799, 0.3881, 0.7893, 0.4025, 0.7779, 0.4076, 0.5351, 0.4222, 0.5351, 0.3245, 0.5785, 0.3243, 0.5785, 0.4221, 0.5785, 0.4221, 0.5785, 0.3243, 0.6001, 0.3239, 0.6002, 0.4217, 0.6002, 0.4217, 0.6001, 0.3239, 0.6147, 0.3233, 0.6148, 0.4211, 0.8076, 0.4212, 0.8079, 0.3233, 0.8194, 0.3236, 0.8191, 0.4215, 0.8191, 0.4215, 0.8194, 0.3236, 0.8309, 0.3234, 0.8306, 0.4212, 0.4552, 0.4222, 0.4554, 0.3246, 0.47, 0.3238, 0.4699, 0.4214, 0.7567, 0.3883, 0.7502, 0.3668, 0.8054, 0.3666, 0.799, 0.3881, 0.4916, 0.4209, 0.4917, 0.3233, 0.5351, 0.3233, 0.535, 0.4209, 0.4699, 0.4214, 0.47, 0.3238, 0.4917, 0.3233, 0.4916, 0.4209, 0.7502, 0.3668, 0.7479, 0.3235, 0.8076, 0.3233, 0.8054, 0.3666, 0.688, 0.3233, 0.7479, 0.3235, 0.7455, 0.3668, 0.6901, 0.3666, 0.6901, 0.3666, 0.7455, 0.3668, 0.7389, 0.3883, 0.6966, 0.3881, 0.6966, 0.3881, 0.7389, 0.3883, 0.7292, 0.4026, 0.7177, 0.4076, 0.7063, 0.4025, 0.5897, 0.9199, 0.5167, 0.9198, 0.5168, 0.7444, 0.5898, 0.7445, 0.1667, 0.4992, 0.1658, 0.7259, 0.1623, 0.7259, 0.1626, 0.6529, 0.0, 0.499, 0.1667, 0.4992, 0.1626, 0.6529, 0.02846, 0.6527, 0.688, 0.4272, 0.615, 0.4272, 0.6148, 0.3233, 0.6878, 0.3233, 0.6717, 0.9177, 0.5986, 0.9178, 0.5981, 0.7445, 0.6711, 0.7444, 0.3615, 0.908, 0.2271, 0.9076, 0.2279, 0.7336, 0.332, 0.7339, 0.8687, 0.4263, 0.8504, 0.4263, 0.8504, 0.4057, 0.8687, 0.4057, 0.0, 0.499, 0.02846, 0.6527, 0.02596, 0.7074, 0.02256, 0.7074, 0.1691, 0.726, 0.1667, 0.5171, 0.1708, 0.5187, 0.1714, 0.7273, 0.8687, 0.4057, 0.8504, 0.4057, 0.8503, 0.3566, 0.8686, 0.3566, 0.1716, 0.8093, 0.1682, 0.8092, 0.1688, 0.7886, 0.1715, 0.7986, 0.8359, 0.07567, 0.8176, 0.07575, 0.8176, 0.06509, 0.8358, 0.06501, 0.1764, 0.7549, 0.1749, 0.7398, 0.1866, 0.7273, 0.1869, 0.744, 0.8358, 0.06501, 0.8176, 0.06509, 0.8175, 0.02171, 0.8358, 0.02163, 0.1715, 0.7986, 0.1688, 0.7886, 0.1749, 0.7398, 0.1764, 0.7549, 0.1869, 0.744, 0.1866, 0.7273, 0.1976, 0.7331, 0.1966, 0.7492, 0.8358, 0.02163, 0.8175, 0.02171, 0.8176, 0.01145, 0.8359, 0.01138, 0.8686, 0.3566, 0.8503, 0.3566, 0.8505, 0.343, 0.8688, 0.343, 0.1966, 0.7492, 0.1976, 0.7331, 0.2055, 0.7624, 0.2028, 0.7729, 0.4883, 0.4237, 0.4883, 0.4419, 0.4783, 0.4419, 0.4783, 0.4236, 0.4783, 0.4237, 0.4783, 0.4419, 0.4667, 0.4418, 0.4667, 0.4235, 0.2028, 0.7729, 0.2055, 0.7624, 0.2084, 0.7964, 0.2051, 0.801, 0.8317, 0.3233, 0.85, 0.3235, 0.8499, 0.3465, 0.8316, 0.3463, 0.371, 0.7337, 0.3893, 0.7336, 0.3895, 0.7634, 0.3712, 0.7634, 0.2051, 0.801, 0.2084, 0.7964, 0.2059, 0.8533, 0.2035, 0.8413, 0.8316, 0.3463, 0.8499, 0.3465, 0.8496, 0.3743, 0.8314, 0.3741, 0.3712, 0.7634, 0.3895, 0.7634, 0.3896, 0.7974, 0.3713, 0.7975, 0.1714, 0.7273, 0.1708, 0.5187, 0.1961, 0.5181, 0.1899, 0.7271, 0.2157, 0.8823, 0.2158, 0.6556, 0.2252, 0.6542, 0.225, 0.8824, 0.4667, 0.4236, 0.4667, 0.4418, 0.4552, 0.4419, 0.4553, 0.4222, 0.0002114, 0.3572, 0.227, 0.3574, 0.1469, 0.3679, 0.0002405, 0.3677, 0.7348, 0.4427, 0.8701, 0.4434, 0.8705, 0.5736, 0.7362, 0.8857, 0.4555, 0.001053, 0.6823, 0.0, 0.6019, 0.3226, 0.4552, 0.3233, 0.831, 0.4146, 0.8497, 0.4146, 0.8503, 0.4263, 0.8309, 0.4263, 0.8314, 0.3741, 0.8496, 0.3743, 0.8497, 0.4146, 0.831, 0.4146, 0.3713, 0.7975, 0.3896, 0.7974, 0.3898, 0.8543, 0.3703, 0.8541, 0.02023, 0.726, 0.01797, 0.9541, 0.002843, 0.8612, 0.003919, 0.7259, 0.03669, 0.7261, 0.03619, 0.9544, 0.01797, 0.9541, 0.02023, 0.726, 0.1708, 0.5187, 0.1708, 0.499, 0.1959, 0.499, 0.1961, 0.5181, 0.003919, 0.7259, 0.002843, 0.8612, 0.0, 0.7685, 0.0001586, 0.7259, 0.1961, 0.5181, 0.1959, 0.499, 0.2083, 0.499, 0.2084, 0.5416, 0.1899, 0.7271, 0.1961, 0.5181, 0.2084, 0.5416, 0.2057, 0.6343, 0.9128, 0.08175, 0.9772, 0.0813, 0.9779, 0.2318, 0.9116, 0.2323, 0.9198, 0.7237, 0.9085, 0.7276, 0.8705, 0.5805, 0.904, 0.6175, 0.9356, 0.7277, 1.0, 0.7276, 1.0, 0.8345, 0.9356, 0.8346])
me_cube.use_remesh_preserve_volume = False
me_cube.use_remesh_preserve_attributes = False
me_cube.use_mirror_vertex_groups = False
me_cube.update()
me_cylinder_004 = bpy.data.meshes.new('Cylinder.004')
me_cylinder_004.from_pydata([(-0.9018, -1.677, 1.394), (1.326, -1.677, 1.394), (-0.9018, 2.395, 1.394), (1.326, 2.395, 1.394), (-0.9018, -1.676, 10.63), (1.326, -1.676, 10.63), (-0.9018, 2.395, 10.59), (1.326, 2.395, 10.59), (-0.9018, -0.2037, 13.07), (1.326, -0.2037, 13.07), (-0.9018, 3.646, 12.96), (1.326, 3.646, 12.96), (-0.9018, 1.327, 13.27), (1.326, 1.327, 13.27), (-0.9018, 3.073, 13.2), (1.326, 3.073, 13.2), (-0.7211, -1.906, 2.006), (-1.001, -1.999, 1.747), (-2.394, 1.343, 1.913), (-2.394, 1.343, 1.654), (-1.385, 2.375, 1.913), (-1.385, 2.375, 1.654), (0.2999, 2.646, 1.913), (0.2999, 2.646, 1.654), (1.775, 1.98, 1.913), (1.775, 1.98, 1.654), (1.817, -0.5869, 2.006), (1.817, -0.5869, 1.747), (1.649, -1.876, 2.006), (1.649, -1.876, 1.747), (0.06544, -2.036, 2.016), (0.211, -1.996, 1.757), (1.516, 2.448, 1.913), (1.516, 2.448, 1.654), (-2.443, -0.2814, 2.006), (-2.583, -0.3277, 1.747), (-0.7211, -1.906, 2.244), (-1.001, -1.999, 2.385), (-2.394, 1.343, 2.295), (-2.394, 1.343, 2.436), (-1.385, 2.375, 2.295), (-1.385, 2.375, 2.436), (0.2999, 2.646, 2.295), (0.2999, 2.646, 2.436), (1.775, 1.98, 2.295), (1.775, 1.98, 2.436), (1.817, -0.5869, 2.244), (1.817, -0.5869, 2.385), (1.649, -1.876, 2.244), (1.649, -1.876, 2.385), (0.06544, -2.036, 2.239), (0.211, -1.996, 2.38), (1.516, 2.448, 2.295), (1.516, 2.448, 2.436), (-2.443, -0.2814, 2.244), (-2.583, -0.3277, 2.385)], [], [(3, 2, 6, 7), (7, 6, 10, 11), (2, 0, 4, 6), (0, 1, 5, 4), (1, 3, 7, 5), (9, 11, 15, 13), (4, 5, 9, 8), (6, 4, 8, 10), (5, 7, 11, 9), (15, 14, 12, 13), (11, 10, 14, 15), (8, 9, 13, 12), (10, 8, 12, 14), (35, 34, 18, 19), (19, 18, 20, 21), (21, 20, 22, 23), (33, 32, 24, 25), (25, 24, 26, 27), (27, 26, 28, 29), (29, 28, 30, 31), (30, 16, 17, 31), (23, 22, 32, 33), (17, 16, 34, 35), (55, 54, 38, 39), (39, 38, 40, 41), (41, 40, 42, 43), (53, 52, 44, 45), (45, 44, 46, 47), (47, 46, 48, 49), (49, 48, 50, 51), (50, 36, 37, 51), (43, 42, 52, 53), (37, 36, 54, 55)])
me_cylinder_004.polygons.foreach_set('use_smooth', [True] * 33)
_uv = me_cylinder_004.uv_layers.new(name='UVMap')
_uv.uv.foreach_set('vector', [0.8475, 0.0, 1.0, 0.0004678, 0.9981, 0.6113, 0.8457, 0.6109, 0.8457, 0.6109, 0.9981, 0.6113, 0.9976, 0.7891, 0.8451, 0.7886, 0.3454, 0.02986, 0.6224, 0.0, 0.6902, 0.6285, 0.4129, 0.6556, 0.8451, 0.7967, 0.6926, 0.7972, 0.6908, 0.1883, 0.8432, 0.1878, 0.06775, 0.0, 0.3448, 0.02986, 0.2773, 0.6556, 0.0, 0.6285, 0.08233, 0.8052, 0.3451, 0.8258, 0.3043, 0.838, 0.185, 0.83, 0.8432, 0.1878, 0.6908, 0.1883, 0.6902, 0.0004677, 0.8427, 0.0, 0.4129, 0.6556, 0.6902, 0.6285, 0.6079, 0.8052, 0.3451, 0.8258, 0.0, 0.6285, 0.2773, 0.6556, 0.3451, 0.8258, 0.08233, 0.8052, 0.9983, 1.011, 0.8458, 1.012, 0.8454, 0.8924, 0.9979, 0.8919, 0.9984, 1.052, 0.8459, 1.052, 0.8458, 1.012, 0.9983, 1.011, 0.8451, 0.7896, 0.9976, 0.7891, 0.9979, 0.8919, 0.8454, 0.8924, 0.3451, 0.8258, 0.6079, 0.8052, 0.5052, 0.83, 0.3859, 0.838, 0.5021, 2.116, 0.3879, 2.061, 0.419, 1.538, 0.5321, 1.536, 0.5321, 1.536, 0.419, 1.538, 0.4074, 0.9092, 0.5205, 0.9071, 0.5205, 0.9071, 0.4074, 0.9092, 0.3964, 0.3108, 0.5095, 0.3087, 0.5377, 0.0, 0.6508, 0.002777, 0.6452, 0.2289, 0.5321, 0.2261, 0.5321, 0.2261, 0.6452, 0.2289, 0.6592, 1.316, 0.5461, 1.313, 0.5461, 1.313, 0.6592, 1.316, 0.6463, 1.84, 0.5332, 1.837, 0.08709, 1.852, 0.0, 1.875, 0.1989, 1.368, 0.2607, 1.385, 0.1989, 1.368, 0.2484, 1.062, 0.3879, 0.9659, 0.2607, 1.385, 0.5095, 0.3087, 0.3964, 0.3108, 0.3907, 0.002082, 0.5038, 0.0, 0.3879, 0.9659, 0.2484, 1.062, 0.00208, 0.05976, 0.1154, 0.0, 0.9384, 0.8824, 1.0, 0.8853, 0.9883, 1.565, 0.9267, 1.565, 0.9267, 1.565, 0.9883, 1.565, 0.9932, 1.885, 0.9316, 1.886, 0.804, 0.02082, 0.8484, 0.0, 0.7036, 0.5505, 0.6592, 0.5713, 0.6731, 1.047, 0.7175, 1.026, 0.848, 1.213, 0.8036, 1.233, 0.9248, 2.088, 0.8632, 2.087, 0.8484, 1.299, 0.9099, 1.299, 0.9099, 1.299, 0.8484, 1.299, 0.8525, 0.8454, 0.9141, 0.8459, 0.9141, 0.8459, 0.8525, 0.8454, 0.8551, 0.3128, 0.9161, 0.3704, 0.8551, 0.3128, 0.8593, 0.1136, 0.9219, 0.0, 0.9161, 0.3704, 0.6592, 0.5713, 0.7036, 0.5505, 0.7175, 1.026, 0.6731, 1.047, 0.9248, 0.0, 0.9865, 0.006577, 1.0, 0.8853, 0.9384, 0.8824])
me_cylinder_004.use_remesh_preserve_volume = False
me_cylinder_004.use_remesh_preserve_attributes = False
me_cylinder_004.use_mirror_vertex_groups = False
me_cylinder_004.update()
me_cylinder_003 = bpy.data.meshes.new('Cylinder.003')
me_cylinder_003.from_pydata([(-0.2404, -0.9978, 1.394), (0.6648, -0.9978, 1.394), (-0.2404, 0.9605, 1.394), (0.6648, 0.9605, 1.394), (-0.2404, -0.6702, 10.63), (0.6648, -0.6702, 10.63), (-0.2404, 1.332, 10.6), (0.6648, 1.332, 10.6), (-0.2404, 0.2429, 12.48), (0.6648, 0.2429, 12.48), (-0.2404, 2.482, 12.96), (0.6648, 2.482, 12.96)], [], [(3, 2, 6, 7), (7, 6, 10, 11), (2, 0, 4, 6), (0, 1, 5, 4), (1, 3, 7, 5), (11, 10, 8, 9), (4, 5, 9, 8), (6, 4, 8, 10), (5, 7, 11, 9)])
me_cylinder_003.polygons.foreach_set('use_smooth', [True] * 9)
_uv = me_cylinder_003.uv_layers.new(name='UVMap')
_uv.uv.foreach_set('vector', [0.7279, 1.698, 0.595, 1.699, 0.5909, 0.346, 0.7238, 0.3456, 0.7238, 0.3456, 0.5909, 0.346, 0.5898, 0.0004077, 0.7227, 0.0, 0.006111, 0.07138, 0.2935, 0.06345, 0.2874, 1.418, 0.0, 1.426, 0.866, 1.621, 0.7331, 1.621, 0.729, 0.2723, 0.8619, 0.2719, 0.2963, 0.06345, 0.5837, 0.07138, 0.5898, 1.426, 0.3024, 1.418, 0.8662, 0.0004077, 0.9991, 0.0, 1.0, 0.297, 0.8671, 0.2974, 0.8619, 0.2719, 0.729, 0.2723, 0.7281, 0.0004076, 0.861, 0.0, 0.0, 1.426, 0.2874, 1.418, 0.2949, 1.69, 0.009573, 1.772, 0.3024, 1.418, 0.5898, 1.426, 0.5802, 1.772, 0.2949, 1.69])
me_cylinder_003.use_remesh_preserve_volume = False
me_cylinder_003.use_remesh_preserve_attributes = False
me_cylinder_003.use_mirror_vertex_groups = False
me_cylinder_003.update()
me_cylinder = bpy.data.meshes.new('Cylinder')
me_cylinder.from_pydata([(4.335e-07, 1.099, -1.113), (-4.381e-07, 1.099, 1.111), (0.5022, 1.016, -1.113), (0.5022, 1.016, 1.111), (0.928, 0.7774, -1.113), (0.928, 0.7774, 1.111), (1.212, 0.4207, -1.113), (1.212, 0.4207, 1.111), (1.312, -6.129e-08, -1.113), (1.312, -3.717e-08, 1.111), (1.212, -0.4207, -1.113), (1.212, -0.4207, 1.111), (0.928, -0.7774, -1.113), (0.928, -0.7774, 1.111), (0.5022, -1.016, -1.113), (0.5022, -1.016, 1.111), (7.741e-07, -1.099, -1.113), (-9.752e-08, -1.099, 1.111), (-0.5022, -1.016, -1.113), (-0.5022, -1.016, 1.111), (-0.928, -0.7774, -1.113), (-0.928, -0.7774, 1.111), (-1.212, -0.4207, -1.113), (-1.212, -0.4207, 1.111), (-1.312, 2.889e-08, -1.113), (-1.312, 5.301e-08, 1.111), (-1.212, 0.4207, -1.113), (-1.212, 0.4207, 1.111), (-0.928, 0.7774, -1.113), (-0.928, 0.7774, 1.111), (-0.5022, 1.016, -1.113), (-0.5022, 1.016, 1.111), (4.306e-07, 1.355, -1.173), (0.6191, 1.252, -1.173), (1.144, 0.9583, -1.173), (1.495, 0.5186, -1.173), (1.618, -4.909e-08, -1.173), (1.495, -0.5186, -1.173), (1.144, -0.9583, -1.173), (0.6191, -1.252, -1.173), (8.505e-07, -1.355, -1.173), (-0.6191, -1.252, -1.173), (-1.144, -0.9583, -1.173), (-1.495, -0.5186, -1.173), (-1.618, 6.207e-08, -1.173), (-1.495, 0.5186, -1.173), (-1.144, 0.9583, -1.173), (-0.6191, 1.252, -1.173), (4.606e-07, 1.355, -1.244), (0.6191, 1.252, -1.244), (1.144, 0.9583, -1.244), (1.495, 0.5186, -1.244), (1.618, -2.041e-08, -1.244), (1.495, -0.5186, -1.244), (1.144, -0.9583, -1.244), (0.6191, -1.252, -1.244), (8.805e-07, -1.355, -1.244), (-0.6191, -1.252, -1.244), (-1.144, -0.9583, -1.244), (-1.495, -0.5186, -1.244), (-1.618, 9.076e-08, -1.244), (-1.495, 0.5186, -1.244), (-1.144, 0.9583, -1.244), (-0.6191, 1.252, -1.244), (-3.748, -1.624, 1.111), (-1.553, -3.921, 1.111), (-8.156e-08, -4.244, 1.111), (1.552, 3.921, 1.111), (-5.688e-07, 4.244, 1.111), (3.748, 1.624, 1.111), (2.869, 3.001, 1.111), (3.748, -1.624, 1.111), (4.057, -1.254e-07, 1.111), (1.552, -3.921, 1.111), (2.869, -3.001, 1.111), (-1.552, 3.921, 1.111), (-2.869, 3.001, 1.111), (-3.748, 1.624, 1.111), (-4.057, 8.517e-08, 1.111), (-2.869, -3.001, 1.111), (-0.2404, -0.9978, 1.394), (-0.2404, -0.9065, 0.9591), (0.6648, -0.9065, 0.9591), (0.6648, -0.9978, 1.394), (-0.2404, 0.9605, 1.394), (-0.2404, 0.8692, 0.9591), (0.6648, 0.8692, 0.9591), (0.6648, 0.9605, 1.394), (-0.2404, -0.6702, 10.63), (0.6648, -0.6702, 10.63), (-0.2404, 1.332, 10.6), (0.6648, 1.332, 10.6), (-0.2404, 0.2429, 12.48), (0.6648, 0.2429, 12.48), (-0.2404, 2.482, 12.96), (0.6648, 2.482, 12.96), (-3.748, -1.624, 1.205), (-1.552, -3.921, 1.205), (1.228e-07, -4.244, 1.205), (1.553, 3.921, 1.205), (-3.644e-07, 4.244, 1.205), (3.748, 1.624, 1.205), (2.869, 3.001, 1.205), (3.748, -1.624, 1.205), (4.057, -3.318e-08, 1.205), (1.553, -3.921, 1.205), (2.869, -3.001, 1.205), (-1.552, 3.921, 1.205), (-2.869, 3.001, 1.205), (-3.748, 1.624, 1.205), (-4.057, 1.774e-07, 1.205), (-2.869, -3.001, 1.205), (-0.9231, -0.4, 1.205), (-0.3824, -0.9657, 1.205), (1.243e-08, -1.045, 1.205), (0.3824, 0.9657, 1.205), (-1.076e-07, 1.045, 1.205), (0.9231, 0.4, 1.205), (0.7065, 0.7391, 1.205), (0.9231, -0.4, 1.205), (0.9991, 7.473e-08, 1.205), (0.3824, -0.9657, 1.205), (0.7065, -0.7391, 1.205), (-0.3824, 0.9657, 1.205), (-0.7065, 0.7391, 1.205), (-0.9231, 0.4, 1.205), (-0.9992, 1.266e-07, 1.205), (-0.7065, -0.7391, 1.205)], [], [(0, 1, 3, 2), (2, 3, 5, 4), (4, 5, 7, 6), (6, 7, 9, 8), (8, 9, 11, 10), (10, 11, 13, 12), (12, 13, 15, 14), (14, 15, 17, 16), (16, 17, 19, 18), (18, 19, 21, 20), (20, 21, 23, 22), (22, 23, 25, 24), (24, 25, 27, 26), (26, 27, 29, 28), (30, 31, 1, 0), (28, 29, 31, 30), (28, 30, 47, 46), (44, 45, 61, 60), (24, 26, 45, 44), (0, 2, 33, 32), (20, 22, 43, 42), (16, 18, 41, 40), (12, 14, 39, 38), (8, 10, 37, 36), (4, 6, 35, 34), (30, 0, 32, 47), (26, 28, 46, 45), (22, 24, 44, 43), (18, 20, 42, 41), (14, 16, 40, 39), (10, 12, 38, 37), (6, 8, 36, 35), (2, 4, 34, 33), (48, 49, 50, 51, 52, 53, 54, 55, 56, 57, 58, 59, 60, 61, 62, 63), (38, 39, 55, 54), (32, 33, 49, 48), (45, 46, 62, 61), (39, 40, 56, 55), (33, 34, 50, 49), (46, 47, 63, 62), (40, 41, 57, 56), (34, 35, 51, 50), (47, 32, 48, 63), (41, 42, 58, 57), (35, 36, 52, 51), (42, 43, 59, 58), (36, 37, 53, 52), (43, 44, 60, 59), (37, 38, 54, 53), (31, 29, 76, 75), (5, 3, 67, 70), (9, 7, 69, 72), (13, 11, 71, 74), (17, 15, 73, 66), (21, 19, 65, 79), (25, 23, 64, 78), (29, 27, 77, 76), (84, 85, 81, 80), (85, 86, 82, 81), (86, 87, 83, 82), (87, 84, 90, 91), (80, 81, 82, 83), (87, 86, 85, 84), (91, 90, 94, 95), (84, 80, 88, 90), (80, 83, 89, 88), (83, 87, 91, 89), (95, 94, 92, 93), (88, 89, 93, 92), (90, 88, 92, 94), (89, 91, 95, 93), (27, 25, 78, 77), (3, 1, 68, 67), (23, 21, 79, 64), (19, 17, 66, 65), (15, 13, 74, 73), (11, 9, 72, 71), (7, 5, 70, 69), (1, 31, 75, 68), (67, 68, 100, 99), (78, 64, 96, 110), (64, 79, 111, 96), (66, 73, 105, 98), (70, 67, 99, 102), (79, 65, 97, 111), (68, 75, 107, 100), (65, 66, 98, 97), (75, 76, 108, 107), (73, 74, 106, 105), (69, 70, 102, 101), (71, 72, 104, 103), (76, 77, 109, 108), (77, 78, 110, 109), (74, 71, 103, 106), (72, 69, 101, 104), (96, 111, 127, 112), (106, 103, 119, 122), (99, 100, 116, 115), (111, 97, 113, 127), (100, 107, 123, 116), (102, 99, 115, 118), (97, 98, 114, 113), (107, 108, 124, 123), (101, 102, 118, 117), (108, 109, 125, 124), (104, 101, 117, 120), (109, 110, 126, 125), (98, 105, 121, 114), (110, 96, 112, 126), (105, 106, 122, 121), (103, 104, 120, 119)])
me_cylinder.polygons.foreach_set('use_smooth', [True] * 111)
_uv = me_cylinder.uv_layers.new(name='UVMap')
_uv.uv.foreach_set('vector', [0.04076, 0.4949, 0.03987, 0.7839, 0.0, 0.7838, 0.0008867, 0.4948, 0.2983, 0.3521, 0.009235, 0.353, 0.009133, 0.3196, 0.2982, 0.3187, 0.2982, 0.3187, 0.009133, 0.3196, 0.008985, 0.2714, 0.298, 0.2705, 0.298, 0.2705, 0.008985, 0.2714, 0.008814, 0.2157, 0.2978, 0.2148, 0.2978, 0.2148, 0.008814, 0.2157, 0.008646, 0.1609, 0.2977, 0.16, 0.2977, 0.16, 0.008646, 0.1609, 0.008506, 0.1155, 0.2975, 0.1146, 0.849, 0.000615, 0.8482, 0.2896, 0.8083, 0.2895, 0.8092, 0.0004926, 0.8092, 0.0004926, 0.8083, 0.2895, 0.7562, 0.2894, 0.7571, 0.0003328, 0.7571, 0.0003328, 0.7562, 0.2894, 0.6998, 0.2892, 0.7007, 0.0001598, 0.7007, 0.0001598, 0.6998, 0.2892, 0.6477, 0.289, 0.6486, 0.0, 0.8083, 0.3494, 0.8091, 0.6385, 0.7571, 0.6386, 0.7562, 0.3496, 0.7562, 0.3496, 0.7571, 0.6386, 0.7007, 0.6388, 0.6998, 0.3498, 0.6998, 0.3498, 0.7007, 0.6388, 0.6486, 0.6389, 0.6477, 0.3499, 0.2013, 0.4954, 0.2004, 0.7844, 0.1483, 0.7843, 0.1492, 0.4952, 0.09285, 0.4951, 0.09196, 0.7841, 0.03987, 0.7839, 0.04076, 0.4949, 0.1492, 0.4952, 0.1483, 0.7843, 0.09196, 0.7841, 0.09285, 0.4951, 0.6147, 0.2029, 0.6147, 0.1465, 0.6477, 0.14, 0.6477, 0.2095, 0.947, 0.4534, 0.9468, 0.3892, 0.9562, 0.3892, 0.9564, 0.4534, 0.5533, 0.2949, 0.5931, 0.255, 0.6211, 0.2737, 0.5719, 0.3228, 0.5931, 0.09443, 0.5533, 0.05456, 0.5719, 0.0266, 0.6211, 0.07575, 0.4448, 0.3164, 0.5012, 0.3164, 0.5077, 0.3494, 0.4382, 0.3494, 0.3528, 0.255, 0.3927, 0.2949, 0.374, 0.3228, 0.3249, 0.2737, 0.3312, 0.1465, 0.3312, 0.2029, 0.2983, 0.2095, 0.2983, 0.14, 0.3927, 0.05456, 0.3528, 0.09443, 0.3249, 0.07575, 0.374, 0.0266, 0.5012, 0.03298, 0.4448, 0.03298, 0.4382, 0.0, 0.5077, 0.0, 0.6147, 0.1465, 0.5931, 0.09443, 0.6211, 0.07575, 0.6477, 0.14, 0.5931, 0.255, 0.6147, 0.2029, 0.6477, 0.2095, 0.6211, 0.2737, 0.5012, 0.3164, 0.5533, 0.2949, 0.5719, 0.3228, 0.5077, 0.3494, 0.3927, 0.2949, 0.4448, 0.3164, 0.4382, 0.3494, 0.374, 0.3228, 0.3312, 0.2029, 0.3528, 0.255, 0.3249, 0.2737, 0.2983, 0.2095, 0.3528, 0.09443, 0.3312, 0.1465, 0.2983, 0.14, 0.3249, 0.07575, 0.4448, 0.03298, 0.3927, 0.05456, 0.374, 0.0266, 0.4382, 0.0, 0.5533, 0.05456, 0.5012, 0.03298, 0.5077, 0.0, 0.5719, 0.0266, 0.3249, 0.6231, 0.2983, 0.5589, 0.2983, 0.4894, 0.3249, 0.4252, 0.374, 0.376, 0.4382, 0.3494, 0.5077, 0.3494, 0.5719, 0.376, 0.6211, 0.4252, 0.6477, 0.4894, 0.6477, 0.5589, 0.6211, 0.6231, 0.5719, 0.6723, 0.5077, 0.6989, 0.4382, 0.6989, 0.374, 0.6723, 0.9375, 0.5871, 0.9373, 0.538, 0.9467, 0.5379, 0.9468, 0.5871, 0.9267, 0.3892, 0.9266, 0.34, 0.936, 0.34, 0.9361, 0.3892, 0.9273, 0.5871, 0.9271, 0.5229, 0.9365, 0.5229, 0.9367, 0.5871, 0.9373, 0.538, 0.9371, 0.4738, 0.9465, 0.4737, 0.9467, 0.5379, 0.2976, 0.4948, 0.2975, 0.536, 0.2881, 0.5359, 0.2883, 0.4948, 0.9271, 0.5229, 0.9269, 0.4534, 0.9363, 0.4534, 0.9365, 0.5229, 0.9371, 0.4738, 0.9369, 0.4043, 0.9463, 0.4042, 0.9465, 0.4737, 0.2975, 0.536, 0.2973, 0.5954, 0.288, 0.5954, 0.2881, 0.5359, 0.9269, 0.4534, 0.9267, 0.3892, 0.9361, 0.3892, 0.9363, 0.4534, 0.9369, 0.4043, 0.9367, 0.34, 0.9461, 0.34, 0.9463, 0.4042, 0.2973, 0.5954, 0.2971, 0.6641, 0.2878, 0.6641, 0.288, 0.5954, 0.9474, 0.5871, 0.9473, 0.5229, 0.9566, 0.5229, 0.9568, 0.5871, 0.2971, 0.6641, 0.2969, 0.7316, 0.2875, 0.7316, 0.2878, 0.6641, 0.9473, 0.5229, 0.947, 0.4534, 0.9564, 0.4534, 0.9566, 0.5229, 0.2969, 0.7316, 0.2967, 0.7876, 0.2874, 0.7876, 0.2875, 0.7316, 0.09196, 0.7841, 0.1483, 0.7843, 0.1483, 0.7843, 0.09196, 0.7841, 0.009133, 0.3196, 0.009235, 0.353, 0.009235, 0.353, 0.009133, 0.3196, 0.008814, 0.2157, 0.008985, 0.2714, 0.008985, 0.2714, 0.008814, 0.2157, 0.008506, 0.1155, 0.008646, 0.1609, 0.008646, 0.1609, 0.008506, 0.1155, 0.7562, 0.2894, 0.8083, 0.2895, 0.8083, 0.2895, 0.7562, 0.2894, 0.6477, 0.289, 0.6998, 0.2892, 0.6998, 0.2892, 0.6477, 0.289, 0.7007, 0.6388, 0.7571, 0.6386, 0.7571, 0.6386, 0.7007, 0.6388, 0.1483, 0.7843, 0.2004, 0.7844, 0.2004, 0.7844, 0.1483, 0.7843, 0.006111, 0.07138, 0.01774, 0.007197, 0.2783, 0.0, 0.2935, 0.06345, 0.9991, 0.5585, 0.8662, 0.5581, 0.867, 0.2974, 0.9999, 0.2978, 0.5721, 0.007197, 0.5837, 0.07138, 0.2963, 0.06345, 0.3115, 0.0, 0.7279, 1.698, 0.595, 1.699, 0.5909, 0.346, 0.7238, 0.3456, 0.866, 1.621, 0.8662, 1.685, 0.7333, 1.686, 0.7331, 1.621, 0.7279, 1.698, 0.7281, 1.763, 0.5952, 1.763, 0.595, 1.699, 0.7238, 0.3456, 0.5909, 0.346, 0.5898, 0.0004077, 0.7227, 0.0, 0.006111, 0.07138, 0.2935, 0.06345, 0.2874, 1.418, 0.0, 1.426, 0.866, 1.621, 0.7331, 1.621, 0.729, 0.2723, 0.8619, 0.2719, 0.2963, 0.06345, 0.5837, 0.07138, 0.5898, 1.426, 0.3024, 1.418, 0.8662, 0.0004077, 0.9991, 0.0, 1.0, 0.297, 0.8671, 0.2974, 0.8619, 0.2719, 0.729, 0.2723, 0.7281, 0.0004076, 0.861, 0.0, 0.0, 1.426, 0.2874, 1.418, 0.2949, 1.69, 0.009573, 1.772, 0.3024, 1.418, 0.5898, 1.426, 0.5802, 1.772, 0.2949, 1.69, 0.6486, 0.6389, 0.7007, 0.6388, 0.7007, 0.6388, 0.6486, 0.6389, 0.0, 0.7838, 0.03987, 0.7839, 0.03987, 0.7839, 0.0, 0.7838, 0.7571, 0.6386, 0.8091, 0.6385, 0.8091, 0.6385, 0.7571, 0.6386, 0.6998, 0.2892, 0.7562, 0.2894, 0.7562, 0.2894, 0.6998, 0.2892, 0.8083, 0.2895, 0.8482, 0.2896, 0.8482, 0.2896, 0.8083, 0.2895, 0.008646, 0.1609, 0.008814, 0.2157, 0.008814, 0.2157, 0.008646, 0.1609, 0.008985, 0.2714, 0.009133, 0.3196, 0.009133, 0.3196, 0.008985, 0.2714, 0.03987, 0.7839, 0.09196, 0.7841, 0.09196, 0.7841, 0.03987, 0.7839, 0.0, 0.7838, 0.03987, 0.7839, 0.03987, 0.7839, 0.0, 0.7838, 0.7007, 0.6388, 0.7571, 0.6386, 0.7571, 0.6386, 0.7007, 0.6388, 0.7571, 0.6386, 0.8091, 0.6385, 0.8091, 0.6385, 0.7571, 0.6386, 0.7562, 0.2894, 0.8083, 0.2895, 0.8083, 0.2895, 0.7562, 0.2894, 0.009133, 0.3196, 0.009235, 0.353, 0.009235, 0.353, 0.009133, 0.3196, 0.6477, 0.289, 0.6998, 0.2892, 0.6998, 0.2892, 0.6477, 0.289, 0.03987, 0.7839, 0.09196, 0.7841, 0.09196, 0.7841, 0.03987, 0.7839, 0.6998, 0.2892, 0.7562, 0.2894, 0.7562, 0.2894, 0.6998, 0.2892, 0.09196, 0.7841, 0.1483, 0.7843, 0.1483, 0.7843, 0.09196, 0.7841, 0.8083, 0.2895, 0.8482, 0.2896, 0.8482, 0.2896, 0.8083, 0.2895, 0.008985, 0.2714, 0.009133, 0.3196, 0.009133, 0.3196, 0.008985, 0.2714, 0.008646, 0.1609, 0.008814, 0.2157, 0.008814, 0.2157, 0.008646, 0.1609, 0.1483, 0.7843, 0.2004, 0.7844, 0.2004, 0.7844, 0.1483, 0.7843, 0.6486, 0.6389, 0.7007, 0.6388, 0.7007, 0.6388, 0.6486, 0.6389, 0.008506, 0.1155, 0.008646, 0.1609, 0.008646, 0.1609, 0.008506, 0.1155, 0.008814, 0.2157, 0.008985, 0.2714, 0.008985, 0.2714, 0.008814, 0.2157, 0.7571, 0.6386, 0.8091, 0.6385, 0.8091, 0.6385, 0.7571, 0.6386, 0.008506, 0.1155, 0.008646, 0.1609, 0.008646, 0.1609, 0.008506, 0.1155, 0.0, 0.7838, 0.03987, 0.7839, 0.03987, 0.7839, 0.0, 0.7838, 0.6477, 0.289, 0.6998, 0.2892, 0.6998, 0.2892, 0.6477, 0.289, 0.03987, 0.7839, 0.09196, 0.7841, 0.09196, 0.7841, 0.03987, 0.7839, 0.009133, 0.3196, 0.009235, 0.353, 0.009235, 0.353, 0.009133, 0.3196, 0.6998, 0.2892, 0.7562, 0.2894, 0.7562, 0.2894, 0.6998, 0.2892, 0.09196, 0.7841, 0.1483, 0.7843, 0.1483, 0.7843, 0.09196, 0.7841, 0.008985, 0.2714, 0.009133, 0.3196, 0.009133, 0.3196, 0.008985, 0.2714, 0.1483, 0.7843, 0.2004, 0.7844, 0.2004, 0.7844, 0.1483, 0.7843, 0.008814, 0.2157, 0.008985, 0.2714, 0.008985, 0.2714, 0.008814, 0.2157, 0.6486, 0.6389, 0.7007, 0.6388, 0.7007, 0.6388, 0.6486, 0.6389, 0.7562, 0.2894, 0.8083, 0.2895, 0.8083, 0.2895, 0.7562, 0.2894, 0.7007, 0.6388, 0.7571, 0.6386, 0.7571, 0.6386, 0.7007, 0.6388, 0.8083, 0.2895, 0.8482, 0.2896, 0.8482, 0.2896, 0.8083, 0.2895, 0.008646, 0.1609, 0.008814, 0.2157, 0.008814, 0.2157, 0.008646, 0.1609])
me_cylinder.use_remesh_preserve_volume = False
me_cylinder.use_remesh_preserve_attributes = False
me_cylinder.use_mirror_vertex_groups = False
me_cylinder.update()
me_cube_003 = bpy.data.meshes.new('Cube.003')
me_cube_003.from_pydata([(0.0, 0.5109, -0.964), (0.0, -0.4827, -0.964), (-0.1021, -0.4161, -0.964), (-0.1311, -0.2343, -0.964), (-0.1417, 0.01411, -0.964), (-0.1311, 0.2625, -0.964), (-0.1021, 0.4444, -0.964), (0.0, -0.4827, 0.8796), (-0.1021, -0.4161, 0.8796), (-0.1311, -0.2343, 0.8796), (-0.1417, 0.01411, 0.8796), (-0.1311, 0.2625, 0.8796), (-0.1021, 0.4444, 0.8796), (0.0, 0.5109, 0.8796), (0.0, 0.5109, -1.051), (0.0, -0.4827, -1.051), (-0.2499, -0.4161, -1.051), (-0.2788, -0.2343, -1.051), (-0.2894, 0.01411, -1.051), (-0.2788, 0.2625, -1.051), (-0.2499, 0.4444, -1.051), (0.0, 0.5109, -1.147), (0.0, -0.4827, -1.147), (-0.4584, -0.4161, -1.147), (-0.4874, -0.2343, -1.147), (-0.498, 0.01411, -1.147), (-0.4874, 0.2625, -1.147), (-0.4584, 0.4444, -1.147), (0.0, 0.5109, -1.251), (0.0, -0.4827, -1.251), (-0.4584, -0.4161, -1.251), (-0.4874, -0.2343, -1.251), (-0.498, 0.01411, -1.251), (-0.4874, 0.2625, -1.251), (-0.4584, 0.4444, -1.251), (0.0, 0.1874, -1.329), (0.0, -0.1592, -1.329), (-0.4115, -0.1359, -1.329), (-0.4335, -0.07252, -1.329), (-0.4415, 0.01411, -1.329), (-0.4335, 0.1008, -1.329), (-0.4115, 0.1642, -1.329), (0.0, 0.07501, -1.238), (0.0, -0.04678, -1.238), (-0.3421, -0.03863, -1.238), (-0.3498, -0.01634, -1.238), (-0.3527, 0.01411, -1.238), (-0.3498, 0.04456, -1.238), (-0.3421, 0.06685, -1.238), (0.0, -0.05248, -1.287), (-0.3402, -0.05248, -1.287), (0.0, -0.05248, -11.26), (-0.3402, -0.05248, -11.63), (0.0, -1.086, 0.9506), (-0.1735, -0.9385, 0.9506), (-0.2377, -0.5359, 0.9506), (-0.2612, 0.01411, 0.9506), (-0.2377, 0.5641, 0.9506), (-0.1735, 0.9667, 0.9506), (0.0, 1.114, 0.9506), (0.0, -0.6875, 1.024), (-0.1668, -0.5935, 1.024), (-0.2077, -0.3367, 1.024), (-0.2226, 0.01411, 1.024), (-0.2077, 0.3649, 1.024), (-0.1668, 0.6217, 1.024), (0.0, 0.7157, 1.024)], [], [(5, 6, 20, 19), (1, 7, 8, 2), (2, 8, 9, 3), (3, 9, 10, 4), (4, 10, 11, 5), (6, 12, 13, 0), (5, 11, 12, 6), (17, 18, 25, 24), (6, 0, 14, 20), (1, 2, 16, 15), (2, 3, 17, 16), (3, 4, 18, 17), (4, 5, 19, 18), (24, 25, 32, 31), (20, 14, 21, 27), (16, 17, 24, 23), (19, 20, 27, 26), (15, 16, 23, 22), (18, 19, 26, 25), (29, 30, 37, 36), (27, 21, 28, 34), (23, 24, 31, 30), (26, 27, 34, 33), (22, 23, 30, 29), (25, 26, 33, 32), (40, 41, 48, 47), (32, 33, 40, 39), (31, 32, 39, 38), (34, 28, 35, 41), (30, 31, 38, 37), (33, 34, 41, 40), (43, 44, 45, 46, 47, 48, 42), (36, 37, 44, 43), (39, 40, 47, 46), (38, 39, 46, 45), (41, 35, 42, 48), (37, 38, 45, 44), (50, 49, 51, 52), (10, 9, 55, 56), (12, 11, 57, 58), (9, 8, 54, 55), (13, 12, 58, 59), (8, 7, 53, 54), (11, 10, 56, 57), (56, 55, 62, 63), (58, 57, 64, 65), (55, 54, 61, 62), (59, 58, 65, 66), (54, 53, 60, 61), (57, 56, 63, 64), (60, 66, 65, 64, 63, 62, 61)])
_uv = me_cube_003.uv_layers.new(name='UVMap')
_uv.uv.foreach_set('vector', [0.1388, 0.8414, 0.1291, 0.7772, 0.1889, 0.7771, 0.1986, 0.8412, 0.9037, 0.1045, 0.9017, 0.7504, 0.8601, 0.7516, 0.8621, 0.1057, 0.13, 0.2353, 0.5196, 0.2365, 0.5276, 0.3008, 0.138, 0.2996, 0.138, 0.2996, 0.5276, 0.3008, 0.5303, 0.3885, 0.1408, 0.3873, 0.1408, 0.3873, 0.5303, 0.3885, 0.5271, 0.4762, 0.1375, 0.475, 0.7029, 0.646, 0.7009, 0.0, 0.7405, 0.00198, 0.7424, 0.648, 0.1375, 0.475, 0.5271, 0.4762, 0.5187, 0.5404, 0.1291, 0.5392, 0.1991, 1.017, 0.2023, 0.9289, 0.2832, 0.9287, 0.28, 1.016, 0.7029, 0.646, 0.7424, 0.648, 0.7425, 0.6784, 0.6516, 0.6777, 0.9037, 0.1045, 0.8621, 0.1057, 0.8126, 0.07309, 0.9037, 0.07401, 0.13, 1.081, 0.1393, 1.017, 0.1991, 1.017, 0.1898, 1.081, 0.1393, 1.017, 0.1426, 0.9291, 0.2023, 0.9289, 0.1991, 1.017, 0.1426, 0.9291, 0.1388, 0.8414, 0.1986, 0.8412, 0.2023, 0.9289, 0.9012, 0.8398, 0.904, 0.9275, 0.8819, 0.9275, 0.8792, 0.8398, 0.6516, 0.6777, 0.7425, 0.6784, 0.7426, 0.7119, 0.5791, 0.7129, 0.1898, 1.081, 0.1991, 1.017, 0.28, 1.016, 0.2707, 1.081, 0.1986, 0.8412, 0.1889, 0.7771, 0.2698, 0.7768, 0.2795, 0.841, 0.9037, 0.07401, 0.8126, 0.07309, 0.7427, 0.03654, 0.9039, 0.04052, 0.2023, 0.9289, 0.1986, 0.8412, 0.2795, 0.841, 0.2832, 0.9287, 0.7416, 0.7516, 0.8712, 0.7755, 0.8411, 0.8744, 0.7247, 0.8658, 0.5791, 0.7129, 0.7426, 0.7119, 0.7427, 0.7485, 0.5792, 0.7495, 0.8932, 0.7756, 0.9012, 0.8398, 0.8792, 0.8398, 0.8712, 0.7755, 0.9007, 1.015, 0.8923, 1.079, 0.8703, 1.079, 0.8787, 1.015, 0.9039, 0.04052, 0.7427, 0.03654, 0.7429, 0.0, 0.904, 0.003987, 0.904, 0.9275, 0.9007, 1.015, 0.8787, 1.015, 0.8819, 0.9275, 0.6457, 0.8089, 0.6561, 0.8295, 0.6035, 0.8296, 0.5999, 0.8224, 0.8819, 0.9275, 0.8787, 1.015, 0.8471, 0.958, 0.8494, 0.9274, 0.8792, 0.8398, 0.8819, 0.9275, 0.8494, 0.9274, 0.8472, 0.8968, 0.8703, 1.079, 0.7405, 1.102, 0.7243, 0.9882, 0.8408, 0.9803, 0.8712, 0.7755, 0.8792, 0.8398, 0.8472, 0.8968, 0.8411, 0.8744, 0.8787, 1.015, 0.8703, 1.079, 0.8408, 0.9803, 0.8471, 0.958, 0.7437, 0.9056, 0.8405, 0.9087, 0.8427, 0.9166, 0.8434, 0.9274, 0.8426, 0.9381, 0.8404, 0.946, 0.7436, 0.9486, 0.7247, 0.8658, 0.8411, 0.8744, 0.8405, 0.9087, 0.7437, 0.9056, 0.6272, 0.7845, 0.6457, 0.8089, 0.5999, 0.8224, 0.5934, 0.8138, 0.6056, 0.7627, 0.6272, 0.7845, 0.5934, 0.8138, 0.5858, 0.8062, 0.8408, 0.9803, 0.7243, 0.9882, 0.7436, 0.9486, 0.8404, 0.946, 0.5866, 0.7495, 0.6056, 0.7627, 0.5858, 0.8062, 0.5791, 0.8015, 0.0, 0.002815, 0.9175, 0.0, 1.0, 26.91, 0.08555, 27.89, 0.5303, 0.3885, 0.5276, 0.3008, 0.5731, 0.1944, 0.5791, 0.3886, 0.5187, 0.5404, 0.5271, 0.4762, 0.5719, 0.5828, 0.5533, 0.7249, 0.5276, 0.3008, 0.5196, 0.2365, 0.5554, 0.05219, 0.5731, 0.1944, 0.4897, 0.5638, 0.5187, 0.5404, 0.5533, 0.7249, 0.5041, 0.7768, 0.5196, 0.2365, 0.4908, 0.2129, 0.5064, 0.0, 0.5554, 0.05219, 0.5271, 0.4762, 0.5303, 0.3885, 0.5791, 0.3886, 0.5719, 0.5828, 1.0, 0.3887, 0.9917, 0.5829, 0.9725, 0.5125, 0.9778, 0.3886, 0.9723, 0.05221, 0.9929, 0.1944, 0.9733, 0.2647, 0.9601, 0.174, 0.9917, 0.5829, 0.9702, 0.725, 0.9588, 0.6031, 0.9725, 0.5125, 0.9154, 0.0, 0.9723, 0.05221, 0.9601, 0.174, 0.9055, 0.1407, 0.9702, 0.725, 0.913, 0.7768, 0.904, 0.6361, 0.9588, 0.6031, 0.9929, 0.1944, 1.0, 0.3887, 0.9778, 0.3886, 0.9733, 0.2647, 0.904, 0.6361, 0.9055, 0.1407, 0.9601, 0.174, 0.9733, 0.2647, 0.9778, 0.3886, 0.9725, 0.5125, 0.9588, 0.6031])
me_cube_003.use_remesh_preserve_volume = False
me_cube_003.use_remesh_preserve_attributes = False
me_cube_003.use_mirror_vertex_groups = False
me_cube_003.update()
arm_armature = bpy.data.armatures.new('Armature')  # bones are not reproduced

# ---- objects
ob_cube_001 = bpy.data.objects.new('Cube.001', me_cube_002)
ob_human = bpy.data.objects.new('Human', arm_armature)
ob_cube = bpy.data.objects.new('Cube', me_cube_001)
ob_blade = bpy.data.objects.new('Blade', me_cube_004)
ob_camera = bpy.data.objects.new('Camera', cam_camera)
ob_cube_002 = bpy.data.objects.new('Cube.002', me_cube_000)
ob_empty_001 = bpy.data.objects.new('Empty.001', None)
ob_empty = bpy.data.objects.new('Empty', None)
ob_cube_003 = bpy.data.objects.new('Cube.003', me_cube)
ob_scabbard = bpy.data.objects.new('Scabbard', me_cylinder_004)
ob_cylinder_001 = bpy.data.objects.new('Cylinder.001', me_cylinder_003)
ob_cylinder = bpy.data.objects.new('Cylinder', me_cylinder)
ob_sword = bpy.data.objects.new('Sword', me_cube_003)

# ---- transforms, parenting, visibility, modifiers, constraints
ob_cube_001.location = (0.0, 0.0, -2.437)
ob_cube_001.scale = (0.5514, 0.6885, 1.0)
ob_cube_001.lineart.crease_threshold = 0.0
ob_human.location = (0.0, 0.0, -1.466)
ob_human.show_in_front = True
ob_human.lineart.crease_threshold = 0.0
ob_cube.parent = ob_human
ob_cube.matrix_parent_inverse = Matrix(((1.0, 0.0, 0.0, 0.0), (0.0, 1.0, 0.0, 0.0), (0.0, 0.0, 1.0, 1.466), (0.0, 0.0, 0.0, 1.0)))
ob_cube.location = (0.0, 0.0, 0.0)
ob_cube.scale = (0.1436, 0.06763, 0.1436)
ob_cube.lineart.crease_threshold = 0.0
ob_cube.use_mesh_mirror_x = True
_vg = ob_cube.vertex_groups.new(name='LowSpine')
for _i, _w in zip([2, 5, 9, 10, 27, 28, 29, 30, 31, 32, 33, 34, 35, 36, 37, 38, 39, 40, 41, 42, 63, 64, 65, 66], [0.1146, 0.005093, 0.09248, 0.009858, 0.2802, 0.5727, 0.9472, 0.6747, 0.774, 0.7243, 0.9818, 0.8068, 0.1024, 0.2393, 0.852, 0.6965, 0.004234, 0.07246, 0.05459, 0.1283, 0.257, 0.2692, 0.09199, 0.168]): _vg.add([_i], _w, 'REPLACE')
_vg = ob_cube.vertex_groups.new(name='HighSpine')
for _i, _w in zip([2, 3, 5, 6, 9, 10, 27, 28, 29, 30, 31, 32, 34, 63, 64, 65, 66, 107, 109, 110, 113], [0.09681, 0.03258, 0.6252, 0.07323, 0.05386, 0.07585, 0.3375, 0.08653, 0.0351, 0.1676, 0.05281, 0.03061, 0.05707, 0.1208, 0.473, 0.4565, 0.7177, 0.06666, 0.1715, 0.01595, 0.06085]): _vg.add([_i], _w, 'REPLACE')
_vg = ob_cube.vertex_groups.new(name='neck')
for _i, _w in zip([4, 5, 6, 30, 64, 65, 107, 108, 109, 110, 111, 112, 113, 114, 115, 116, 117, 118, 120, 122, 131], [0.08179, 0.1067, 0.7466, 0.01738, 0.09835, 0.2722, 0.1515, 0.5154, 0.4024, 0.393, 0.07614, 0.1754, 0.1479, 0.1754, 0.009665, 0.1182, 0.02255, 0.122, 0.02653, 0.03345, 0.1582]): _vg.add([_i], _w, 'REPLACE')
_vg = ob_cube.vertex_groups.new(name='head')
for _i, _w in zip([3, 4, 5, 6, 65, 107, 108, 109, 110, 111, 112, 113, 114, 115, 116, 117, 118, 119, 120, 121, 122, 123, 124, 125, 126, 127, 128, 129, 130, 131], [0.02288, 0.0216, 0.07733, 0.1083, 0.03005, 0.2247, 0.2655, 0.2783, 0.5097, 0.784, 0.7548, 0.7252, 0.7708, 0.9289, 0.8361, 0.9281, 0.8389, 0.9841, 0.9465, 0.9803, 0.944, 0.994, 0.9752, 0.9942, 0.9752, 0.9963, 0.9888, 0.9979, 0.9901, 0.7363]): _vg.add([_i], _w, 'REPLACE')
_vg = ob_cube.vertex_groups.new(name='Shoulder.l')
for _i, _w in zip([0, 1, 2, 3, 4, 5, 6, 63, 65, 107, 108, 109, 110, 111, 112, 113, 114, 115, 116, 118, 131], [0.08777, 0.1426, 0.1212, 0.7906, 0.744, 0.1358, 0.05072, 0.06708, 0.01994, 0.5138, 0.1719, 0.1343, 0.05072, 0.1102, 0.052, 0.06016, 0.01827, 0.01304, 0.01875, 0.001582, 0.08266]): _vg.add([_i], _w, 'REPLACE')
_vg = ob_cube.vertex_groups.new(name='higharm.l')
for _i, _w in zip([0, 1, 2, 3, 4, 5, 7, 8, 9, 10, 11, 12, 13, 14, 15, 16, 17, 18, 27, 28, 29, 30, 31, 32, 34, 63, 64, 65, 66, 107, 108], [0.8822, 0.8315, 0.0, 0.116, 0.1188, 0.00445, 0.9633, 0.9606, 4.648e-08, 1.426e-08, 0.9218, 0.944, 0.9043, 0.9321, 0.1305, 0.1066, 0.141, 0.1102, 8.022e-18, 3.724e-18, 0.0, 7.361e-07, 0.0003441, 0.0004884, 0.009516, 1.536e-07, 3.537e-10, 0.0001088, 0.005925, 0.02981, 6.456e-06]): _vg.add([_i], _w, 'REPLACE')
_vg = ob_cube.vertex_groups.new(name='lowarm.l')
for _i, _w in zip([11, 12, 13, 14, 15, 16, 17, 18, 19, 20, 21, 22, 23, 24, 25, 26, 71, 72, 73, 74, 83, 84], [0.07627, 0.05368, 0.08775, 0.06215, 0.8685, 0.8927, 0.8567, 0.8883, 0.9823, 0.9921, 0.9746, 0.9851, 0.8314, 0.9417, 0.839, 0.912, 0.1949, 0.102, 0.226, 0.1339, 0.09355, 0.1096]): _vg.add([_i], _w, 'REPLACE')
_vg = ob_cube.vertex_groups.new(name='hand.l')
for _i, _w in zip([23, 24, 25, 26, 71, 72, 73, 74, 76, 78, 83, 84, 85], [0.123, 0.04026, 0.1162, 0.06549, 0.5887, 0.7092, 0.5637, 0.6609, 0.1024, 0.05024, 0.2722, 0.2754, 0.007475]): _vg.add([_i], _w, 'REPLACE')
_vg = ob_cube.vertex_groups.new(name='Shoulder.r')
_vg = ob_cube.vertex_groups.new(name='higharm.r')
for _i, _w in zip([29, 30, 34, 64, 65, 66], [0.0, 7.361e-07, 0.009516, 3.537e-10, 0.0001088, 0.005925]): _vg.add([_i], _w, 'REPLACE')
_vg = ob_cube.vertex_groups.new(name='lowarm.r')
_vg = ob_cube.vertex_groups.new(name='hand.r')
_vg = ob_cube.vertex_groups.new(name='thumb1.l')
for _i, _w in zip([23, 25, 71, 73, 75, 77, 79, 81, 83, 84, 85, 86, 87, 88, 89, 90, 91, 92, 93, 94], [0.02619, 0.02451, 0.1895, 0.1788, 0.8743, 0.8808, 0.0295, 0.1163, 0.5971, 0.5872, 0.9228, 0.961, 0.8639, 0.8703, 0.5232, 0.5282, 0.03096, 0.03086, 0.008571, 0.008375]): _vg.add([_i], _w, 'REPLACE')
_vg = ob_cube.vertex_groups.new(name='thumb2.l')
for _i, _w in zip([85, 87, 88, 89, 90, 91, 92, 93, 94], [9.541e-05, 0.113, 0.1059, 0.4737, 0.4694, 0.9585, 0.9586, 0.9704, 0.9705]): _vg.add([_i], _w, 'REPLACE')
_vg = ob_cube.vertex_groups.new(name='finger1.l')
for _i, _w in zip([75, 77, 79, 81, 95, 97], [0.08782, 0.08359, 0.9512, 0.8522, 0.9795, 0.9376]): _vg.add([_i], _w, 'REPLACE')
_vg = ob_cube.vertex_groups.new(name='finger1low.l')
for _i, _w in zip([97, 99, 100, 101, 102], [0.005198, 0.9024, 0.1149, 0.8841, 0.08816]): _vg.add([_i], _w, 'REPLACE')
_vg = ob_cube.vertex_groups.new(name='finger2.l')
_vg = ob_cube.vertex_groups.new(name='finger2low.l')
for _i, _w in zip([99, 100, 101, 102], [0.07938, 0.8611, 0.09726, 0.8938]): _vg.add([_i], _w, 'REPLACE')
_vg = ob_cube.vertex_groups.new(name='finger3.l')
_vg = ob_cube.vertex_groups.new(name='finger3low.l')
_vg = ob_cube.vertex_groups.new(name='finger4.l')
for _i, _w in zip([72, 74, 76, 78, 80, 82], [0.175, 0.1898, 0.8508, 0.9226, 0.9251, 0.9377]): _vg.add([_i], _w, 'REPLACE')
_vg = ob_cube.vertex_groups.new(name='finger4low.l')
for _i, _w in zip([80, 82, 96, 98], [0.0413, 0.03709, 0.9707, 0.967]): _vg.add([_i], _w, 'REPLACE')
_vg = ob_cube.vertex_groups.new(name='thigh.l')
for _i, _w in zip([13, 14, 17, 18, 19, 21, 22, 23, 25, 26, 28, 30, 31, 32, 34, 35, 36, 37, 38, 39, 40, 41, 42, 43, 44, 45, 46, 47, 48, 71, 73, 74, 77, 78, 79, 81, 82, 84, 86, 88, 90, 92, 94, 95, 96, 97, 98, 99, 100, 101, 102], [0.0, 0.0, 0.0, 0.0, 0.0, 0.0, 0.0, 0.0, 0.0, 0.0, 0.04859, 0.02085, 0.1158, 0.05993, 0.05743, 0.2692, 0.0005923, 0.1413, 0.05958, 0.03512, 0.045, 0.3276, 0.3276, 0.008672, 0.003998, 0.0, 0.0, 0.0, 0.0, 0.0, 0.0, 0.0, 0.0, 0.0, 0.0, 0.0, 0.0, 0.0, 0.0, 0.0, 0.0, 0.0, 0.0, 0.0, 0.0, 0.0, 0.0, 0.0, 0.0, 0.0, 0.0]): _vg.add([_i], _w, 'REPLACE')
_vg = ob_cube.vertex_groups.new(name='shin.l')
for _i, _w in zip([39, 41, 42, 43, 44, 45, 46, 47, 48, 49, 50, 51, 52, 53, 54, 55, 56, 57, 58, 59, 60, 61, 62, 103, 104, 105, 106], [0.0002335, 0.04809, 0.06314, 0.9682, 0.9709, 0.9751, 0.9788, 0.9948, 0.9976, 0.9958, 0.9985, 0.9251, 0.9035, 0.8777, 0.8543, 0.5753, 0.5093, 0.6406, 0.5308, 0.1008, 0.09986, 0.05473, 0.06214, 0.9937, 0.9965, 0.998, 0.9941]): _vg.add([_i], _w, 'REPLACE')
_vg = ob_cube.vertex_groups.new(name='foot.l')
for _i, _w in zip([51, 52, 53, 54, 55, 56, 57, 58, 59, 60, 61, 62, 67, 68, 69, 70], [0.07487, 0.09648, 0.1223, 0.1457, 0.4247, 0.4907, 0.3594, 0.4692, 0.8992, 0.9001, 0.9453, 0.9379, 0.9951, 0.9864, 0.9952, 0.9917]): _vg.add([_i], _w, 'REPLACE')
_vg = ob_cube.vertex_groups.new(name='thigh.r')
for _i, _w in zip([0, 2, 4, 6, 7, 9, 10, 11, 12, 13, 14, 15, 16, 17, 18, 19, 20, 21, 22, 23, 24, 25, 26, 27, 28, 30, 31, 32, 34, 35, 36, 37, 38, 39, 40, 41, 42, 43, 44, 45, 46, 47, 48, 49, 50, 51, 52, 53, 54, 55, 56, 57, 58, 59, 60, 63, 64, 65, 71, 72, 73, 74, 75, 76, 77, 78, 79, 80, 81, 82, 83, 84, 85, 86, 87, 88, 89, 90, 91, 92, 93, 94, 95, 96, 97, 98, 99, 100, 101, 102, 103, 104, 105, 106, 108, 110, 111, 112, 114, 115, 116, 118, 131], [0.0, 0.0, 0.0, 0.0, 0.0, 0.0, 0.0, 0.0, 0.0, 0.0, 0.0, 0.0, 0.0, 0.0, 0.0, 0.0, 0.0, 0.0, 7.697e-19, 0.0, 0.0, 0.0, 4.519e-19, 0.0, 0.0, 0.02085, 0.0, 0.0, 0.05743, 0.004343, 0.0, 0.0, 0.05958, 0.0, 0.0, 0.0, 0.0, 0.0, 0.0, 0.0, 0.0, 0.0, 0.0, 0.0, 0.0, 0.0, 0.0, 0.0, 0.0, 0.0, 0.0, 0.0, 0.0, 0.0, 0.0, 0.0, 0.0, 0.0, 0.0, 0.0, 0.0, 0.0, 0.0, 0.0, 0.0, 0.0, 0.0, 0.0, 0.0, 0.0, 0.0, 0.0, 0.0, 0.0, 0.0, 0.0, 0.0, 0.0, 0.0, 0.0, 0.0, 0.0, 0.0, 0.0, 0.0, 0.0, 0.0, 0.0, 0.0, 0.0, 0.0, 0.0, 0.0, 0.0, 0.0, 0.0, 0.0, 0.0, 0.0, 0.0, 0.0, 0.0, 0.0]): _vg.add([_i], _w, 'REPLACE')
_vg = ob_cube.vertex_groups.new(name='shin.r')
_vg = ob_cube.vertex_groups.new(name='foot.r')
_vg = ob_cube.vertex_groups.new(name='thumb1.r')
_vg = ob_cube.vertex_groups.new(name='thumb2.r')
_vg = ob_cube.vertex_groups.new(name='finger1.r')
_vg = ob_cube.vertex_groups.new(name='finger1low.r')
_vg = ob_cube.vertex_groups.new(name='finger2.r')
_vg = ob_cube.vertex_groups.new(name='finger2low.r')
_vg = ob_cube.vertex_groups.new(name='finger3.r')
_vg = ob_cube.vertex_groups.new(name='finger3low.r')
_vg = ob_cube.vertex_groups.new(name='finger4.r')
_vg = ob_cube.vertex_groups.new(name='finger4low.r')
_m = ob_cube.modifiers.new('Mirror', 'MIRROR')
_m.use_clip = True
_m = ob_cube.modifiers.new('Armature', 'ARMATURE')
_m.object = ob_human
_m.use_deform_preserve_volume = True
ob_blade.parent = ob_human
ob_blade.matrix_parent_inverse = Matrix(((0.7012, 0.1208, -0.7026, 0.08769), (-0.4877, -0.6376, -0.5963, -0.5923), (-0.5201, 0.7608, -0.3882, -0.3507), (0.0, 0.0, 0.0, 1.0)))
ob_blade.location = (-0.4989, -0.07614, -0.4183)
ob_blade.rotation_euler = (3.075, 1.866, 1.573)
ob_blade.scale = (0.04923, 0.04538, 0.06906)
ob_blade.lock_rotations_4d = False
ob_blade.empty_display_type = 'ARROWS'
ob_blade.lineart.crease_threshold = 0.0
_m = ob_blade.modifiers.new('Mirror', 'MIRROR')
_m.use_clip = True
ob_camera.location = (7.481, -6.508, 5.344)
ob_camera.rotation_euler = (1.109, 0.01082, 0.8149)
ob_camera.lock_rotations_4d = False
ob_camera.empty_display_type = 'ARROWS'
ob_camera.color = (0.0, 0.0, 0.0, 0.0)
ob_camera.display_type = 'WIRE'
ob_camera.lineart.crease_threshold = 0.0
ob_cube_002.location = (4.644e-16, -1.191, -0.3456)
ob_cube_002.scale = (0.5514, 0.6885, 1.0)
ob_cube_002.lineart.crease_threshold = 0.0
ob_empty_001.location = (-0.6593, -1.641, -1.453)
ob_empty_001.rotation_euler = (-1.571, -3.142, 1.571)
ob_empty_001.scale = (-3.446, 3.446, 3.446)
ob_empty_001.empty_display_type = 'IMAGE'
ob_empty_001.empty_image_offset = (0.0, 0.0)
ob_empty_001.lineart.crease_threshold = 0.0
ob_empty.location = (0.7032, 0.0, -1.453)
ob_empty.rotation_euler = (-1.571, -3.142, -1.344e-07)
ob_empty.scale = (3.446, 3.446, 3.446)
ob_empty.empty_display_type = 'IMAGE'
ob_empty.empty_image_offset = (0.0, 0.0)
ob_empty.lineart.crease_threshold = 0.0
ob_cube_003.parent = ob_human
ob_cube_003.matrix_parent_inverse = Matrix(((0.748, 0.1483, -0.6469, 0.07487), (0.02132, -0.9796, -0.2, -0.2758), (-0.6633, 0.1358, -0.7359, -0.3966), (0.0, 0.0, 0.0, 1.0)))
ob_cube_003.location = (-0.3077, -0.4127, -0.2837)
ob_cube_003.rotation_euler = (-0.05938, 0.5078, -1.587)
ob_cube_003.scale = (0.4505, 0.04138, 0.09136)
ob_cube_003.lineart.crease_threshold = 0.0
_vg = ob_cube_003.vertex_groups.new(name='Barrel')
_m = ob_cube_003.modifiers.new('Mirror', 'MIRROR')
_m.use_axis = (False, True, False)
_m.use_clip = True
ob_scabbard.location = (0.0, -0.009006, 0.0)
ob_scabbard.rotation_euler = (-3.142, 1.51e-07, 3.142)
ob_scabbard.scale = (0.007223, 0.016, 0.1039)
ob_scabbard.lineart.crease_threshold = 0.0
_vg = ob_scabbard.vertex_groups.new(name='Ribbon')
ob_cylinder_001.location = (0.0, 0.0, 0.0)
ob_cylinder_001.rotation_euler = (-3.142, 1.51e-07, 3.142)
ob_cylinder_001.scale = (0.007223, 0.016, 0.1039)
ob_cylinder_001.lineart.crease_threshold = 0.0
_vg = ob_cylinder_001.vertex_groups.new(name='Blade')
ob_cylinder.location = (0.0, 0.0, 0.0)
ob_cylinder.rotation_euler = (-3.142, 1.51e-07, 3.142)
ob_cylinder.scale = (0.007223, 0.016, 0.1039)
ob_cylinder.lineart.crease_threshold = 0.0
_vg = ob_cylinder.vertex_groups.new(name='Blade')
ob_sword.parent = ob_human
ob_sword.matrix_parent_inverse = Matrix(((0.7012, 0.1208, -0.7026, 0.08769), (-0.4877, -0.6376, -0.5963, -0.5923), (-0.5201, 0.7608, -0.3882, -0.3507), (0.0, 0.0, 0.0, 1.0)))
ob_sword.location = (-0.5118, -0.09844, -0.4303)
ob_sword.rotation_euler = (-3.142, -1.457, 1.571)
ob_sword.scale = (0.1097, 0.02082, 0.1097)
ob_sword.lineart.crease_threshold = 0.0
_vg = ob_sword.vertex_groups.new(name='Blade')
_m = ob_sword.modifiers.new('Mirror', 'MIRROR')
_m.use_clip = True
_m = ob_sword.modifiers.new('Solidify', 'SOLIDIFY')
_m.nonmanifold_thickness_mode = 'FIXED'
_m.nonmanifold_merge_threshold = 0.0003

# ---- collection membership
col_collection_1.objects.link(ob_cube_001)
col_collection_1.objects.link(ob_human)
col_collection_1.objects.link(ob_cube)
col_collection_1.objects.link(ob_blade)
col_collection_1.objects.link(ob_camera)
col_collection_2.objects.link(ob_cube_002)
col_collection_2.objects.link(ob_empty_001)
col_collection_2.objects.link(ob_empty)
col_collection_5.objects.link(ob_cube_003)
col_collection_8.objects.link(ob_scabbard)
col_collection_8.objects.link(ob_cylinder_001)
col_collection_8.objects.link(ob_cylinder)
col_collection_13.objects.link(ob_sword)

# ---- scene / render settings (as saved in the file)
scene.camera = ob_camera
scene.frame_start = 1; scene.frame_end = 200; scene.frame_set(51)
scene.render.engine = 'BLENDER_EEVEE_NEXT'
scene.render.image_settings.color_mode = 'RGB'
scene.render.image_settings.compression = 90
scene.render.resolution_percentage = 50
scene.render.fps_base = 1.001
scene.render.dither_intensity = 0.0
scene.cycles.use_denoising = False
scene.cycles.samples = 10
scene.cycles.sampling_pattern = 'TABULATED_SOBOL'
scene.cycles.light_sampling_threshold = 0.0
scene.cycles.use_adaptive_sampling = False
scene.cycles.use_light_tree = False
scene.cycles.blur_glossy = 0.0
scene.cycles.volume_bounces = 1
scene.cycles.pixel_filter_type = 'GAUSSIAN'
scene.cycles.sample_clamp_indirect = 0.0
scene.view_settings.view_transform = 'Standard'
bpy.context.view_layer.update()

# ---- added for rendering (the .blend has no usable light): sun
light_auto_sun = bpy.data.lights.new('AutoSun', 'SUN')
light_auto_sun.energy = 3.0
light_auto_sun.angle = 0.0523599
ob_auto_sun = bpy.data.objects.new('AutoSun', light_auto_sun)
scene.collection.objects.link(ob_auto_sun)
ob_auto_sun.rotation_euler = (0.872665, 0.174533, 0.523599)
bpy.context.view_layer.update()
